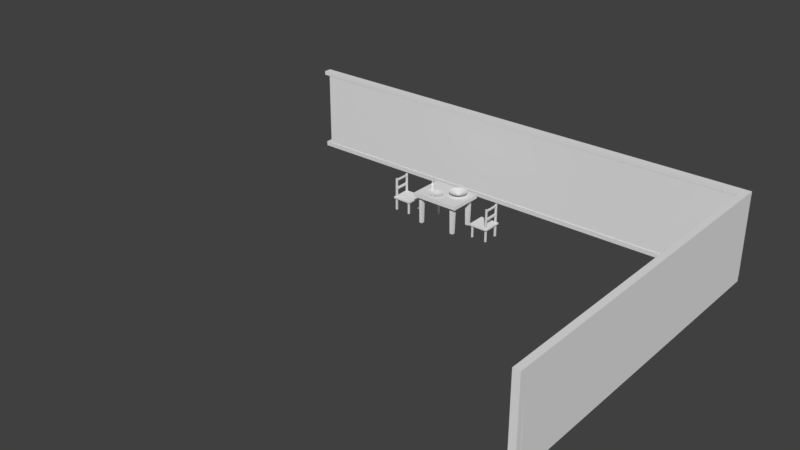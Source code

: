 # Source: kitchenFurnitune.blend  (saved by Blender 2.79.0; exported with 4.5.12 LTS)
import bpy
from mathutils import Matrix  # noqa: F401  (used for matrix-valued properties, if any)

bpy.ops.wm.read_factory_settings(use_empty=True)
scene = bpy.context.scene
scene.name = 'Scene'

# ---- collections
col_collection_1 = bpy.data.collections.new('Collection 1'); scene.collection.children.link(col_collection_1)

# ---- materials (node trees are filled in below, after node groups)
mat_material = bpy.data.materials.new('Material')
mat_material.alpha_threshold = 0.0
mat_material.use_transparent_shadow = False
mat_material.roughness = 0.5
mat_material.line_color = (0.0, 0.0, 0.0, 1.0)

# ---- material node trees

# ---- world
world_world = bpy.data.worlds.new('World'); scene.world = world_world
world_world.color = (0.05088, 0.05088, 0.05088)
world_world.use_sun_shadow = False
world_world.sun_shadow_jitter_overblur = 0.0
world_world.cycles.sampling_method = 'MANUAL'

# ---- meshes
me_cube_003 = bpy.data.meshes.new('Cube.003')
me_cube_003.from_pydata([(-6.805, 6.613, 0.1799), (-6.805, 6.613, 2.624), (-6.805, 6.844, 0.1799), (-6.805, 6.844, 2.624), (8.16, 6.613, 0.1799), (8.16, 6.613, 2.624), (8.16, 6.844, 0.1799), (8.16, 6.844, 2.624), (-7.005, 6.6, 0.1799), (-7.005, 6.844, 0.1799), (-7.005, 6.608, 0.02716), (-7.005, 6.844, 0.02716), (-7.004, 6.851, 2.624), (-7.004, 6.606, 2.624), (-7.004, 6.606, 2.75), (-7.004, 6.851, 2.75), (8.041, 6.613, 0.1799), (8.041, 6.613, 2.624), (8.155, 6.496, 0.1799), (8.155, 6.844, 0.1799), (8.155, 6.496, 0.02716), (8.155, 6.844, 0.02716), (8.161, 6.606, 2.624), (8.161, 6.851, 2.624), (8.161, 6.606, 2.75), (8.161, 6.851, 2.75), (8.16, -3.722, 2.624), (8.16, -3.722, 0.1799), (8.041, -3.722, 0.1799), (8.041, -3.722, 2.624), (7.959, 6.844, 0.1799), (6.189, 6.844, 0.1799), (4.539, 6.844, 0.1799), (2.89, 6.844, 0.1799), (1.24, 6.844, 0.1799), (-0.4093, 6.844, 0.1799), (-2.059, 6.844, 0.1799), (-3.709, 6.844, 0.1799), (7.839, 6.613, 2.624), (6.189, 6.613, 2.624), (4.539, 6.613, 2.624), (2.89, 6.613, 2.624), (1.24, 6.613, 2.624), (-0.4093, 6.613, 2.624), (-2.059, 6.613, 2.624), (-3.709, 6.613, 2.624), (7.948, 6.844, 0.1799), (6.257, 6.844, 0.1799), (4.565, 6.844, 0.1799), (2.874, 6.844, 0.1799), (1.183, 6.844, 0.1799), (-0.5082, 6.844, 0.1799), (-2.199, 6.844, 0.1799), (-3.891, 6.844, 0.1799), (7.948, 6.844, 0.02716), (6.257, 6.844, 0.02716), (4.565, 6.844, 0.02716), (2.874, 6.844, 0.02716), (1.183, 6.844, 0.02716), (-0.5082, 6.844, 0.02716), (-2.199, 6.844, 0.02716), (-3.891, 6.844, 0.02716), (7.951, 6.606, 2.624), (6.234, 6.606, 2.624), (4.517, 6.606, 2.624), (2.801, 6.606, 2.624), (1.084, 6.606, 2.624), (-0.6321, 6.606, 2.624), (-2.349, 6.606, 2.624), (-4.065, 6.606, 2.624), (7.951, 6.606, 2.75), (6.234, 6.606, 2.75), (4.517, 6.606, 2.75), (2.801, 6.606, 2.75), (1.084, 6.606, 2.75), (-0.6321, 6.606, 2.75), (-2.349, 6.606, 2.75), (-4.065, 6.606, 2.75), (-3.709, 6.844, 2.624), (-2.059, 6.844, 2.624), (-0.4093, 6.844, 2.624), (1.24, 6.844, 2.624), (2.89, 6.844, 2.624), (4.539, 6.844, 2.624), (6.189, 6.844, 2.624), (7.959, 6.844, 2.624), (-3.709, 6.613, 0.1799), (-2.059, 6.613, 0.1799), (-0.4093, 6.613, 0.1799), (1.24, 6.613, 0.1799), (2.89, 6.613, 0.1799), (4.539, 6.613, 0.1799), (6.189, 6.613, 0.1799), (7.839, 6.613, 0.1799), (-3.891, 6.6, 0.1799), (-2.199, 6.6, 0.1799), (-0.5082, 6.6, 0.1799), (1.183, 6.6, 0.1799), (2.874, 6.6, 0.1799), (4.565, 6.6, 0.1799), (6.257, 6.6, 0.1799), (7.948, 6.6, 0.1799), (-3.891, 6.608, 0.02716), (-2.199, 6.608, 0.02716), (-0.5082, 6.608, 0.02716), (1.183, 6.608, 0.02716), (2.874, 6.608, 0.02716), (4.565, 6.608, 0.02716), (6.257, 6.608, 0.02716), (7.948, 6.608, 0.02716), (-4.065, 6.851, 2.624), (-2.349, 6.851, 2.624), (-0.6321, 6.851, 2.624), (1.084, 6.851, 2.624), (2.801, 6.851, 2.624), (4.517, 6.851, 2.624), (6.234, 6.851, 2.624), (7.951, 6.851, 2.624), (-4.065, 6.851, 2.75), (-2.349, 6.851, 2.75), (-0.6321, 6.851, 2.75), (1.084, 6.851, 2.75), (2.801, 6.851, 2.75), (4.517, 6.851, 2.75), (6.234, 6.851, 2.75), (7.951, 6.851, 2.75), (7.948, -3.726, 0.1799), (8.155, -3.726, 0.1799), (7.948, -3.726, 0.02716), (8.155, -3.726, 0.02716), (8.161, -3.717, 2.624), (8.161, -3.717, 2.75), (7.951, -3.717, 2.624), (7.951, -3.717, 2.75), (8.161, -3.9, 2.624), (8.161, -3.9, 2.75), (7.951, -3.9, 2.624), (7.951, -3.9, 2.75), (7.948, -3.898, 0.1799), (8.155, -3.898, 0.1799), (7.948, -3.898, 0.02716), (8.155, -3.898, 0.02716)], [], [(0, 1, 3, 2), (6, 7, 5, 4), (86, 45, 1, 0), (0, 2, 9, 8), (86, 0, 8, 94), (94, 8, 10, 102), (8, 9, 11, 10), (78, 3, 12, 110), (3, 1, 13, 12), (110, 12, 15, 118), (118, 15, 14, 77), (12, 13, 14, 15), (22, 24, 131, 130), (54, 21, 20, 109), (46, 19, 21, 54), (30, 6, 19, 46), (38, 17, 22, 62), (16, 4, 27, 28), (27, 26, 29, 28), (17, 16, 28, 29), (4, 5, 26, 27), (5, 17, 29, 26), (2, 3, 78, 37), (37, 78, 79, 36), (36, 79, 80, 35), (35, 80, 81, 34), (34, 81, 82, 33), (33, 82, 83, 32), (32, 83, 84, 31), (31, 84, 85, 30), (1, 45, 69, 13), (45, 44, 68, 69), (44, 43, 67, 68), (43, 42, 66, 67), (42, 41, 65, 66), (41, 40, 64, 65), (40, 39, 63, 64), (39, 38, 62, 63), (2, 37, 53, 9), (37, 36, 52, 53), (36, 35, 51, 52), (35, 34, 50, 51), (34, 33, 49, 50), (33, 32, 48, 49), (32, 31, 47, 48), (31, 30, 46, 47), (9, 53, 61, 11), (53, 52, 60, 61), (52, 51, 59, 60), (51, 50, 58, 59), (50, 49, 57, 58), (49, 48, 56, 57), (48, 47, 55, 56), (47, 46, 54, 55), (11, 61, 102, 10), (61, 60, 103, 102), (60, 59, 104, 103), (59, 58, 105, 104), (58, 57, 106, 105), (57, 56, 107, 106), (56, 55, 108, 107), (55, 54, 109, 108), (13, 69, 77, 14), (69, 68, 76, 77), (68, 67, 75, 76), (67, 66, 74, 75), (66, 65, 73, 74), (65, 64, 72, 73), (64, 63, 71, 72), (63, 62, 70, 71), (25, 125, 70, 24), (125, 124, 71, 70), (124, 123, 72, 71), (123, 122, 73, 72), (122, 121, 74, 73), (121, 120, 75, 74), (120, 119, 76, 75), (119, 118, 77, 76), (23, 117, 125, 25), (117, 116, 124, 125), (116, 115, 123, 124), (115, 114, 122, 123), (114, 113, 121, 122), (113, 112, 120, 121), (112, 111, 119, 120), (111, 110, 118, 119), (7, 85, 117, 23), (85, 84, 116, 117), (84, 83, 115, 116), (83, 82, 114, 115), (82, 81, 113, 114), (81, 80, 112, 113), (80, 79, 111, 112), (79, 78, 110, 111), (20, 18, 127, 129), (101, 100, 108, 109), (100, 99, 107, 108), (99, 98, 106, 107), (98, 97, 105, 106), (97, 96, 104, 105), (96, 95, 103, 104), (95, 94, 102, 103), (16, 93, 101, 18), (93, 92, 100, 101), (92, 91, 99, 100), (91, 90, 98, 99), (90, 89, 97, 98), (89, 88, 96, 97), (88, 87, 95, 96), (87, 86, 94, 95), (16, 17, 38, 93), (93, 38, 39, 92), (92, 39, 40, 91), (91, 40, 41, 90), (90, 41, 42, 89), (89, 42, 43, 88), (88, 43, 44, 87), (87, 44, 45, 86), (133, 132, 136, 137), (128, 129, 141, 140), (70, 62, 132, 133), (18, 101, 126, 127), (24, 70, 133, 131), (101, 109, 128, 126), (62, 22, 130, 132), (109, 20, 129, 128), (136, 134, 135, 137), (139, 134, 136, 138), (130, 131, 135, 134), (131, 133, 137, 135), (139, 138, 140, 141), (127, 130, 134, 139), (126, 128, 140, 138), (129, 127, 139, 141), (138, 136, 132, 126), (126, 132, 130, 127), (25, 24, 5, 23), (30, 85, 7, 6), (4, 18, 20, 21, 19, 6)])
me_cube_003.use_remesh_preserve_volume = False
me_cube_003.use_remesh_preserve_attributes = False
me_cube_003.use_mirror_vertex_groups = False
me_cube_003.update()
me_circle_001 = bpy.data.meshes.new('Circle.001')
me_circle_001.from_pydata([(0.2153, 4.668, 1.025), (0.2055, 4.667, 1.025), (0.1961, 4.664, 1.025), (0.1874, 4.659, 1.025), (0.1798, 4.653, 1.025), (0.1736, 4.645, 1.025), (0.1689, 4.637, 1.025), (0.1661, 4.627, 1.025), (0.1651, 4.617, 1.025), (0.1661, 4.608, 1.025), (0.1689, 4.598, 1.025), (0.1736, 4.59, 1.025), (0.1798, 4.582, 1.025), (0.1874, 4.576, 1.025), (0.1961, 4.571, 1.025), (0.2055, 4.568, 1.025), (0.2153, 4.567, 1.025), (0.2251, 4.568, 1.025), (0.2345, 4.571, 1.025), (0.2432, 4.576, 1.025), (0.2508, 4.582, 1.025), (0.2571, 4.59, 1.025), (0.2617, 4.598, 1.025), (0.2646, 4.608, 1.025), (0.2656, 4.617, 1.025), (0.2646, 4.627, 1.025), (0.2617, 4.637, 1.025), (0.2571, 4.645, 1.025), (0.2508, 4.653, 1.025), (0.2432, 4.659, 1.025), (0.2345, 4.664, 1.025), (0.2251, 4.667, 1.025), (0.2153, 4.668, 1.034), (0.2055, 4.667, 1.034), (0.1961, 4.664, 1.034), (0.1874, 4.659, 1.034), (0.1798, 4.653, 1.034), (0.1736, 4.645, 1.034), (0.1689, 4.637, 1.034), (0.1661, 4.627, 1.034), (0.1651, 4.617, 1.034), (0.1661, 4.608, 1.034), (0.1689, 4.598, 1.034), (0.1736, 4.59, 1.034), (0.1798, 4.582, 1.034), (0.1874, 4.576, 1.034), (0.1961, 4.571, 1.034), (0.2055, 4.568, 1.034), (0.2153, 4.567, 1.034), (0.2251, 4.568, 1.034), (0.2345, 4.571, 1.034), (0.2432, 4.576, 1.034), (0.2508, 4.582, 1.034), (0.2571, 4.59, 1.034), (0.2617, 4.598, 1.034), (0.2646, 4.608, 1.034), (0.2656, 4.617, 1.034), (0.2646, 4.627, 1.034), (0.2617, 4.637, 1.034), (0.2571, 4.645, 1.034), (0.2508, 4.653, 1.034), (0.2432, 4.659, 1.034), (0.2345, 4.664, 1.034), (0.2251, 4.667, 1.034), (0.2153, 4.895, 1.145), (0.1611, 4.89, 1.145), (0.109, 4.874, 1.145), (0.06098, 4.848, 1.145), (0.01888, 4.814, 1.145), (-0.01568, 4.772, 1.145), (-0.04135, 4.724, 1.145), (-0.05716, 4.672, 1.145), (-0.0625, 4.617, 1.145), (-0.05716, 4.563, 1.145), (-0.04135, 4.511, 1.145), (-0.01568, 4.463, 1.145), (0.01888, 4.421, 1.145), (0.06098, 4.386, 1.145), (0.109, 4.361, 1.145), (0.1611, 4.345, 1.145), (0.2153, 4.34, 1.145), (0.2695, 4.345, 1.145), (0.3216, 4.361, 1.145), (0.3697, 4.386, 1.145), (0.4118, 4.421, 1.145), (0.4463, 4.463, 1.145), (0.472, 4.511, 1.145), (0.4878, 4.563, 1.145), (0.4931, 4.617, 1.145), (0.4878, 4.672, 1.145), (0.472, 4.724, 1.145), (0.4463, 4.772, 1.145), (0.4118, 4.814, 1.145), (0.3697, 4.848, 1.145), (0.3216, 4.874, 1.145), (0.2695, 4.89, 1.145), (0.2153, 4.895, 1.153), (0.1611, 4.89, 1.153), (0.109, 4.874, 1.153), (0.06098, 4.848, 1.153), (0.01888, 4.814, 1.153), (-0.01568, 4.772, 1.153), (-0.04135, 4.724, 1.153), (-0.05716, 4.672, 1.153), (-0.0625, 4.617, 1.153), (-0.05716, 4.563, 1.153), (-0.04135, 4.511, 1.153), (-0.01568, 4.463, 1.153), (0.01888, 4.421, 1.153), (0.06098, 4.386, 1.153), (0.109, 4.361, 1.153), (0.1611, 4.345, 1.153), (0.2153, 4.34, 1.153), (0.2695, 4.345, 1.153), (0.3216, 4.361, 1.153), (0.3697, 4.386, 1.153), (0.4118, 4.421, 1.153), (0.4463, 4.463, 1.153), (0.472, 4.511, 1.153), (0.4878, 4.563, 1.153), (0.4931, 4.617, 1.153), (0.4878, 4.672, 1.153), (0.472, 4.724, 1.153), (0.4463, 4.772, 1.153), (0.4118, 4.814, 1.153), (0.3697, 4.848, 1.153), (0.3216, 4.874, 1.153), (0.2695, 4.89, 1.153), (0.2153, 4.666, 1.05), (0.2058, 4.665, 1.05), (0.1967, 4.662, 1.05), (0.1883, 4.658, 1.05), (0.1809, 4.652, 1.05), (0.1748, 4.645, 1.05), (0.1703, 4.636, 1.05), (0.1676, 4.627, 1.05), (0.1666, 4.617, 1.05), (0.1676, 4.608, 1.05), (0.1703, 4.599, 1.05), (0.1748, 4.59, 1.05), (0.1809, 4.583, 1.05), (0.1883, 4.577, 1.05), (0.1967, 4.572, 1.05), (0.2058, 4.57, 1.05), (0.2153, 4.569, 1.05), (0.2248, 4.57, 1.05), (0.234, 4.572, 1.05), (0.2424, 4.577, 1.05), (0.2498, 4.583, 1.05), (0.2558, 4.59, 1.05), (0.2603, 4.599, 1.05), (0.2631, 4.608, 1.05), (0.264, 4.617, 1.05), (0.2631, 4.627, 1.05), (0.2603, 4.636, 1.05), (0.2558, 4.645, 1.05), (0.2498, 4.652, 1.05), (0.2424, 4.658, 1.05), (0.234, 4.662, 1.05), (0.2248, 4.665, 1.05), (0.2153, 4.666, 1.039), (0.2058, 4.665, 1.039), (0.1967, 4.662, 1.039), (0.1883, 4.658, 1.039), (0.1809, 4.652, 1.039), (0.1748, 4.645, 1.039), (0.1703, 4.636, 1.039), (0.1676, 4.627, 1.039), (0.1666, 4.617, 1.039), (0.1676, 4.608, 1.039), (0.1703, 4.599, 1.039), (0.1748, 4.59, 1.039), (0.1809, 4.583, 1.039), (0.1883, 4.577, 1.039), (0.1967, 4.572, 1.039), (0.2058, 4.57, 1.039), (0.2153, 4.569, 1.039), (0.2248, 4.57, 1.039), (0.234, 4.572, 1.039), (0.2424, 4.577, 1.039), (0.2498, 4.583, 1.039), (0.2558, 4.59, 1.039), (0.2603, 4.599, 1.039), (0.2631, 4.608, 1.039), (0.264, 4.617, 1.039), (0.2631, 4.627, 1.039), (0.2603, 4.636, 1.039), (0.2558, 4.645, 1.039), (0.2498, 4.652, 1.039), (0.2424, 4.658, 1.039), (0.234, 4.662, 1.039), (0.2248, 4.665, 1.039), (0.2153, 4.628, 1.039), (0.2132, 4.628, 1.039), (0.2111, 4.628, 1.039), (0.2092, 4.627, 1.039), (0.2076, 4.625, 1.039), (0.2062, 4.624, 1.039), (0.2052, 4.622, 1.039), (0.2045, 4.62, 1.039), (0.2043, 4.617, 1.039), (0.2045, 4.615, 1.039), (0.2052, 4.613, 1.039), (0.2062, 4.611, 1.039), (0.2076, 4.61, 1.039), (0.2092, 4.608, 1.039), (0.2111, 4.607, 1.039), (0.2132, 4.607, 1.039), (0.2153, 4.606, 1.039), (0.2175, 4.607, 1.039), (0.2195, 4.607, 1.039), (0.2214, 4.608, 1.039), (0.2231, 4.61, 1.039), (0.2245, 4.611, 1.039), (0.2255, 4.613, 1.039), (0.2261, 4.615, 1.039), (0.2263, 4.617, 1.039), (0.2261, 4.62, 1.039), (0.2255, 4.622, 1.039), (0.2245, 4.624, 1.039), (0.2231, 4.625, 1.039), (0.2214, 4.627, 1.039), (0.2195, 4.628, 1.039), (0.2175, 4.628, 1.039), (0.2924, 4.649, 1.05), (0.4298, 4.706, 1.123), (0.3268, 4.664, 1.069), (0.3611, 4.678, 1.087), (0.3955, 4.692, 1.105), (0.4084, 4.746, 1.123), (0.2847, 4.664, 1.05), (0.3775, 4.726, 1.105), (0.3465, 4.705, 1.087), (0.3156, 4.684, 1.069), (0.169, 4.548, 1.05), (0.08633, 4.424, 1.123), (0.1483, 4.517, 1.069), (0.1276, 4.486, 1.087), (0.107, 4.455, 1.105), (0.1265, 4.403, 1.123), (0.1834, 4.54, 1.05), (0.1407, 4.437, 1.105), (0.1549, 4.472, 1.087), (0.1692, 4.506, 1.069), (0.2153, 4.701, 1.05), (0.2153, 4.85, 1.123), (0.2153, 4.738, 1.069), (0.2153, 4.775, 1.087), (0.2153, 4.812, 1.105), (0.17, 4.845, 1.123), (0.199, 4.699, 1.05), (0.1773, 4.809, 1.105), (0.1845, 4.772, 1.087), (0.1918, 4.736, 1.069), (0.3795, 4.782, 1.123), (0.2743, 4.676, 1.05), (0.3532, 4.755, 1.105), (0.3269, 4.729, 1.087), (0.3006, 4.703, 1.069), (0.17, 4.39, 1.123), (0.199, 4.536, 1.05), (0.1773, 4.426, 1.105), (0.1845, 4.463, 1.087), (0.1918, 4.499, 1.069), (0.1265, 4.832, 1.123), (0.1834, 4.695, 1.05), (0.1407, 4.798, 1.105), (0.1549, 4.763, 1.087), (0.1692, 4.729, 1.069), (0.3443, 4.811, 1.123), (0.2617, 4.687, 1.05), (0.3237, 4.78, 1.105), (0.303, 4.749, 1.087), (0.2823, 4.718, 1.069), (0.2153, 4.385, 1.123), (0.2153, 4.534, 1.05), (0.2153, 4.422, 1.105), (0.2153, 4.46, 1.087), (0.2153, 4.497, 1.069), (0.08633, 4.811, 1.123), (0.169, 4.687, 1.05), (0.107, 4.78, 1.105), (0.1276, 4.749, 1.087), (0.1483, 4.718, 1.069), (0.3042, 4.832, 1.123), (0.2473, 4.695, 1.05), (0.2899, 4.798, 1.105), (0.2757, 4.763, 1.087), (0.2615, 4.729, 1.069), (0.2606, 4.39, 1.123), (0.2316, 4.536, 1.05), (0.2534, 4.426, 1.105), (0.2461, 4.463, 1.087), (0.2389, 4.499, 1.069), (0.05115, 4.782, 1.123), (0.1563, 4.676, 1.05), (0.07744, 4.755, 1.105), (0.1037, 4.729, 1.087), (0.13, 4.703, 1.069), (0.2606, 4.845, 1.123), (0.2316, 4.699, 1.05), (0.2534, 4.809, 1.105), (0.2461, 4.772, 1.087), (0.2389, 4.736, 1.069), (0.3042, 4.403, 1.123), (0.2473, 4.54, 1.05), (0.2899, 4.437, 1.105), (0.2757, 4.472, 1.087), (0.2615, 4.506, 1.069), (0.02228, 4.746, 1.123), (0.1459, 4.664, 1.05), (0.05319, 4.726, 1.105), (0.08411, 4.705, 1.087), (0.115, 4.684, 1.069), (0.3443, 4.424, 1.123), (0.2617, 4.548, 1.05), (0.3237, 4.455, 1.105), (0.303, 4.486, 1.087), (0.2823, 4.517, 1.069), (0.0008224, 4.706, 1.123), (0.1382, 4.649, 1.05), (0.03517, 4.692, 1.105), (0.06952, 4.678, 1.087), (0.1039, 4.664, 1.069), (0.3795, 4.453, 1.123), (0.2743, 4.558, 1.05), (0.3532, 4.48, 1.105), (0.3269, 4.506, 1.087), (0.3006, 4.532, 1.069), (-0.01239, 4.663, 1.123), (0.1335, 4.634, 1.05), (0.02408, 4.656, 1.105), (0.06054, 4.648, 1.087), (0.09701, 4.641, 1.069), (0.4084, 4.488, 1.123), (0.2847, 4.571, 1.05), (0.3775, 4.509, 1.105), (0.3465, 4.53, 1.087), (0.3156, 4.55, 1.069), (-0.01685, 4.617, 1.123), (0.1319, 4.617, 1.05), (0.02033, 4.617, 1.105), (0.05751, 4.617, 1.087), (0.09469, 4.617, 1.069), (0.4298, 4.529, 1.123), (0.2924, 4.586, 1.05), (0.3955, 4.543, 1.105), (0.3611, 4.557, 1.087), (0.3268, 4.571, 1.069), (-0.01239, 4.572, 1.123), (0.1335, 4.601, 1.05), (0.02408, 4.579, 1.105), (0.06054, 4.587, 1.087), (0.09701, 4.594, 1.069), (0.443, 4.572, 1.123), (0.2972, 4.601, 1.05), (0.4066, 4.579, 1.105), (0.3701, 4.587, 1.087), (0.3336, 4.594, 1.069), (0.0008224, 4.529, 1.123), (0.1382, 4.586, 1.05), (0.03517, 4.543, 1.105), (0.06952, 4.557, 1.087), (0.1039, 4.571, 1.069), (0.4475, 4.617, 1.123), (0.2988, 4.617, 1.05), (0.4103, 4.617, 1.105), (0.3731, 4.617, 1.087), (0.336, 4.617, 1.069), (0.02228, 4.488, 1.123), (0.1459, 4.571, 1.05), (0.05319, 4.509, 1.105), (0.08411, 4.53, 1.087), (0.115, 4.55, 1.069), (0.443, 4.663, 1.123), (0.2972, 4.634, 1.05), (0.4066, 4.656, 1.105), (0.3701, 4.648, 1.087), (0.3336, 4.641, 1.069), (0.05115, 4.453, 1.123), (0.1563, 4.558, 1.05), (0.07744, 4.48, 1.105), (0.1037, 4.506, 1.087), (0.13, 4.532, 1.069), (0.2958, 4.423, 1.123), (0.2539, 4.524, 1.073), (0.2853, 4.448, 1.11), (0.2749, 4.474, 1.098), (0.2644, 4.499, 1.086), (0.2564, 4.824, 1.123), (0.235, 4.716, 1.073), (0.251, 4.797, 1.11), (0.2457, 4.77, 1.098), (0.2403, 4.743, 1.086), (0.144, 4.689, 1.073), (0.0666, 4.766, 1.123), (0.1247, 4.708, 1.086), (0.1053, 4.727, 1.098), (0.08595, 4.747, 1.11), (0.2564, 4.411, 1.123), (0.235, 4.519, 1.073), (0.251, 4.438, 1.11), (0.2457, 4.465, 1.098), (0.2403, 4.492, 1.086), (0.2958, 4.812, 1.123), (0.2539, 4.711, 1.073), (0.2853, 4.787, 1.11), (0.2749, 4.761, 1.098), (0.2644, 4.736, 1.086), (0.1593, 4.701, 1.073), (0.09847, 4.792, 1.123), (0.1441, 4.724, 1.086), (0.1289, 4.747, 1.098), (0.1137, 4.77, 1.11), (0.2153, 4.407, 1.123), (0.2153, 4.517, 1.073), (0.2153, 4.435, 1.11), (0.2153, 4.462, 1.098), (0.2153, 4.489, 1.086), (0.3322, 4.792, 1.123), (0.2713, 4.701, 1.073), (0.317, 4.77, 1.11), (0.3018, 4.747, 1.098), (0.2865, 4.724, 1.086), (0.1767, 4.711, 1.073), (0.1348, 4.812, 1.123), (0.1663, 4.736, 1.086), (0.1558, 4.761, 1.098), (0.1453, 4.787, 1.11), (0.1743, 4.411, 1.123), (0.1957, 4.519, 1.073), (0.1796, 4.438, 1.11), (0.185, 4.465, 1.098), (0.1903, 4.492, 1.086), (0.3641, 4.766, 1.123), (0.2866, 4.689, 1.073), (0.3447, 4.747, 1.11), (0.3253, 4.727, 1.098), (0.306, 4.708, 1.086), (0.1743, 4.824, 1.123), (0.1957, 4.716, 1.073), (0.1796, 4.797, 1.11), (0.185, 4.77, 1.098), (0.1903, 4.743, 1.086), (0.2153, 4.828, 1.123), (0.2153, 4.718, 1.073), (0.2153, 4.8, 1.11), (0.2153, 4.773, 1.098), (0.2153, 4.746, 1.086), (0.1348, 4.423, 1.123), (0.1767, 4.524, 1.073), (0.1453, 4.448, 1.11), (0.1558, 4.474, 1.098), (0.1663, 4.499, 1.086), (0.2992, 4.673, 1.073), (0.3902, 4.734, 1.123), (0.3219, 4.689, 1.086), (0.3447, 4.704, 1.098), (0.3674, 4.719, 1.11), (0.1593, 4.534, 1.073), (0.09847, 4.443, 1.123), (0.1441, 4.511, 1.086), (0.1289, 4.488, 1.098), (0.1137, 4.465, 1.11), (0.4096, 4.698, 1.123), (0.3085, 4.656, 1.073), (0.3844, 4.687, 1.11), (0.3591, 4.677, 1.098), (0.3338, 4.667, 1.086), (0.144, 4.546, 1.073), (0.0666, 4.469, 1.123), (0.1247, 4.527, 1.086), (0.1053, 4.507, 1.098), (0.08595, 4.488, 1.11), (0.3142, 4.637, 1.073), (0.4216, 4.659, 1.123), (0.3411, 4.642, 1.086), (0.3679, 4.648, 1.098), (0.3948, 4.653, 1.11), (0.04044, 4.501, 1.123), (0.1315, 4.561, 1.073), (0.0632, 4.516, 1.11), (0.08596, 4.531, 1.098), (0.1087, 4.546, 1.086), (0.3161, 4.617, 1.073), (0.4257, 4.617, 1.123), (0.3435, 4.617, 1.086), (0.3709, 4.617, 1.098), (0.3983, 4.617, 1.11), (0.1222, 4.579, 1.073), (0.021, 4.537, 1.123), (0.09688, 4.568, 1.086), (0.07159, 4.558, 1.098), (0.0463, 4.547, 1.11), (0.4216, 4.576, 1.123), (0.3142, 4.598, 1.073), (0.3948, 4.582, 1.11), (0.3679, 4.587, 1.098), (0.3411, 4.592, 1.086), (0.1164, 4.598, 1.073), (0.009033, 4.576, 1.123), (0.08958, 4.592, 1.086), (0.06273, 4.587, 1.098), (0.03588, 4.582, 1.11), (0.3085, 4.579, 1.073), (0.4096, 4.537, 1.123), (0.3338, 4.568, 1.086), (0.3591, 4.558, 1.098), (0.3844, 4.547, 1.11), (0.004992, 4.617, 1.123), (0.1145, 4.617, 1.073), (0.03237, 4.617, 1.11), (0.05974, 4.617, 1.098), (0.08712, 4.617, 1.086), (0.2992, 4.561, 1.073), (0.3902, 4.501, 1.123), (0.3219, 4.546, 1.086), (0.3447, 4.531, 1.098), (0.3674, 4.516, 1.11), (0.1164, 4.637, 1.073), (0.009033, 4.659, 1.123), (0.08958, 4.642, 1.086), (0.06273, 4.648, 1.098), (0.03588, 4.653, 1.11), (0.3641, 4.469, 1.123), (0.2866, 4.546, 1.073), (0.3447, 4.488, 1.11), (0.3253, 4.507, 1.098), (0.306, 4.527, 1.086), (0.2713, 4.534, 1.073), (0.3322, 4.443, 1.123), (0.2865, 4.511, 1.086), (0.3018, 4.488, 1.098), (0.317, 4.465, 1.11), (0.1222, 4.656, 1.073), (0.021, 4.698, 1.123), (0.09688, 4.667, 1.086), (0.07159, 4.677, 1.098), (0.0463, 4.687, 1.11), (0.04044, 4.734, 1.123), (0.1315, 4.673, 1.073), (0.0632, 4.719, 1.11), (0.08596, 4.704, 1.098), (0.1087, 4.689, 1.086)], [], [(31, 0, 32, 63), (18, 19, 51, 50), (5, 6, 38, 37), (19, 20, 52, 51), (6, 7, 39, 38), (20, 21, 53, 52), (7, 8, 40, 39), (21, 22, 54, 53), (8, 9, 41, 40), (22, 23, 55, 54), (9, 10, 42, 41), (23, 24, 56, 55), (10, 11, 43, 42), (24, 25, 57, 56), (11, 12, 44, 43), (25, 26, 58, 57), (12, 13, 45, 44), (26, 27, 59, 58), (13, 14, 46, 45), (0, 1, 33, 32), (27, 28, 60, 59), (14, 15, 47, 46), (1, 2, 34, 33), (28, 29, 61, 60), (15, 16, 48, 47), (2, 3, 35, 34), (29, 30, 62, 61), (16, 17, 49, 48), (3, 4, 36, 35), (30, 31, 63, 62), (17, 18, 50, 49), (4, 5, 37, 36), (229, 254, 92, 91), (239, 259, 79, 78), (249, 264, 66, 65), (59, 60, 255, 230), (46, 47, 260, 240), (33, 34, 265, 250), (60, 61, 270, 255), (47, 48, 275, 260), (34, 35, 280, 265), (61, 62, 285, 270), (48, 49, 290, 275), (35, 36, 295, 280), (62, 63, 300, 285), (49, 50, 305, 290), (36, 37, 310, 295), (63, 32, 244, 300), (50, 51, 315, 305), (37, 38, 320, 310), (51, 52, 325, 315), (38, 39, 330, 320), (52, 53, 335, 325), (39, 40, 340, 330), (53, 54, 345, 335), (40, 41, 350, 340), (54, 55, 355, 345), (41, 42, 360, 350), (55, 56, 365, 355), (42, 43, 370, 360), (56, 57, 375, 365), (43, 44, 380, 370), (57, 58, 224, 375), (44, 45, 234, 380), (66, 67, 99, 98), (93, 94, 126, 125), (80, 81, 113, 112), (67, 68, 100, 99), (94, 95, 127, 126), (81, 82, 114, 113), (68, 69, 101, 100), (95, 64, 96, 127), (82, 83, 115, 114), (69, 70, 102, 101), (83, 84, 116, 115), (70, 71, 103, 102), (84, 85, 117, 116), (71, 72, 104, 103), (85, 86, 118, 117), (72, 73, 105, 104), (86, 87, 119, 118), (73, 74, 106, 105), (87, 88, 120, 119), (74, 75, 107, 106), (88, 89, 121, 120), (75, 76, 108, 107), (89, 90, 122, 121), (76, 77, 109, 108), (90, 91, 123, 122), (77, 78, 110, 109), (64, 65, 97, 96), (91, 92, 124, 123), (78, 79, 111, 110), (65, 66, 98, 97), (92, 93, 125, 124), (79, 80, 112, 111), (101, 102, 535, 539), (102, 103, 520, 535), (116, 117, 515, 524), (525, 514, 149, 148), (117, 118, 505, 515), (104, 105, 500, 509), (510, 499, 137, 136), (105, 106, 490, 500), (119, 120, 485, 494), (495, 484, 152, 151), (120, 121, 475, 485), (107, 108, 470, 479), (480, 469, 140, 139), (108, 109, 460, 470), (122, 123, 455, 464), (465, 454, 155, 154), (96, 97, 439, 444), (445, 440, 129, 128), (110, 111, 429, 449), (97, 98, 425, 439), (440, 424, 130, 129), (111, 112, 414, 429), (98, 99, 410, 425), (424, 409, 131, 130), (112, 113, 399, 414), (100, 101, 539, 395), (394, 540, 133, 132), (113, 114, 384, 399), (99, 100, 395, 410), (127, 96, 444, 389), (114, 115, 530, 384), (136, 137, 169, 168), (150, 151, 183, 182), (137, 138, 170, 169), (151, 152, 184, 183), (138, 139, 171, 170), (152, 153, 185, 184), (139, 140, 172, 171), (153, 154, 186, 185), (140, 141, 173, 172), (154, 155, 187, 186), (141, 142, 174, 173), (128, 129, 161, 160), (155, 156, 188, 187), (142, 143, 175, 174), (129, 130, 162, 161), (156, 157, 189, 188), (143, 144, 176, 175), (130, 131, 163, 162), (157, 158, 190, 189), (144, 145, 177, 176), (131, 132, 164, 163), (158, 159, 191, 190), (145, 146, 178, 177), (132, 133, 165, 164), (159, 128, 160, 191), (146, 147, 179, 178), (133, 134, 166, 165), (147, 148, 180, 179), (134, 135, 167, 166), (148, 149, 181, 180), (135, 136, 168, 167), (149, 150, 182, 181), (171, 172, 204, 203), (185, 186, 218, 217), (172, 173, 205, 204), (186, 187, 219, 218), (173, 174, 206, 205), (160, 161, 193, 192), (187, 188, 220, 219), (174, 175, 207, 206), (161, 162, 194, 193), (188, 189, 221, 220), (175, 176, 208, 207), (162, 163, 195, 194), (189, 190, 222, 221), (176, 177, 209, 208), (163, 164, 196, 195), (190, 191, 223, 222), (177, 178, 210, 209), (164, 165, 197, 196), (191, 160, 192, 223), (178, 179, 211, 210), (165, 166, 198, 197), (179, 180, 212, 211), (166, 167, 199, 198), (180, 181, 213, 212), (167, 168, 200, 199), (181, 182, 214, 213), (168, 169, 201, 200), (182, 183, 215, 214), (169, 170, 202, 201), (183, 184, 216, 215), (170, 171, 203, 202), (184, 185, 217, 216), (193, 194, 195, 196, 197, 198, 199, 200, 201, 202, 203, 204, 205, 206, 207, 208, 209, 210, 211, 212, 213, 214, 215, 216, 217, 218, 219, 220, 221, 222, 223, 192), (235, 239, 78, 77), (225, 229, 91, 90), (400, 385, 146, 145), (369, 379, 76, 75), (364, 374, 89, 88), (359, 369, 75, 74), (354, 364, 88, 87), (349, 359, 74, 73), (344, 354, 87, 86), (339, 349, 73, 72), (334, 344, 86, 85), (329, 339, 72, 71), (324, 334, 85, 84), (319, 329, 71, 70), (314, 324, 84, 83), (309, 319, 70, 69), (245, 249, 65, 64), (304, 314, 83, 82), (294, 309, 69, 68), (289, 304, 82, 81), (284, 299, 95, 94), (279, 294, 68, 67), (274, 289, 81, 80), (269, 284, 94, 93), (264, 279, 67, 66), (259, 274, 80, 79), (254, 269, 93, 92), (32, 33, 250, 244), (45, 46, 240, 234), (299, 245, 64, 95), (379, 235, 77, 76), (374, 225, 90, 89), (235, 379, 381, 238), (238, 381, 382, 237), (237, 382, 383, 236), (236, 383, 380, 234), (225, 374, 376, 228), (228, 376, 377, 227), (227, 377, 378, 226), (226, 378, 375, 224), (379, 369, 371, 381), (381, 371, 372, 382), (382, 372, 373, 383), (383, 373, 370, 380), (374, 364, 366, 376), (376, 366, 367, 377), (377, 367, 368, 378), (378, 368, 365, 375), (369, 359, 361, 371), (371, 361, 362, 372), (372, 362, 363, 373), (373, 363, 360, 370), (364, 354, 356, 366), (366, 356, 357, 367), (367, 357, 358, 368), (368, 358, 355, 365), (359, 349, 351, 361), (361, 351, 352, 362), (362, 352, 353, 363), (363, 353, 350, 360), (354, 344, 346, 356), (356, 346, 347, 357), (357, 347, 348, 358), (358, 348, 345, 355), (349, 339, 341, 351), (351, 341, 342, 352), (352, 342, 343, 353), (353, 343, 340, 350), (344, 334, 336, 346), (346, 336, 337, 347), (347, 337, 338, 348), (348, 338, 335, 345), (339, 329, 331, 341), (341, 331, 332, 342), (342, 332, 333, 343), (343, 333, 330, 340), (334, 324, 326, 336), (336, 326, 327, 337), (337, 327, 328, 338), (338, 328, 325, 335), (329, 319, 321, 331), (331, 321, 322, 332), (332, 322, 323, 333), (333, 323, 320, 330), (324, 314, 316, 326), (326, 316, 317, 327), (327, 317, 318, 328), (328, 318, 315, 325), (319, 309, 311, 321), (321, 311, 312, 322), (322, 312, 313, 323), (323, 313, 310, 320), (314, 304, 306, 316), (316, 306, 307, 317), (317, 307, 308, 318), (318, 308, 305, 315), (245, 299, 301, 248), (248, 301, 302, 247), (247, 302, 303, 246), (246, 303, 300, 244), (309, 294, 296, 311), (311, 296, 297, 312), (312, 297, 298, 313), (313, 298, 295, 310), (304, 289, 291, 306), (306, 291, 292, 307), (307, 292, 293, 308), (308, 293, 290, 305), (299, 284, 286, 301), (301, 286, 287, 302), (302, 287, 288, 303), (303, 288, 285, 300), (294, 279, 281, 296), (296, 281, 282, 297), (297, 282, 283, 298), (298, 283, 280, 295), (289, 274, 276, 291), (291, 276, 277, 292), (292, 277, 278, 293), (293, 278, 275, 290), (284, 269, 271, 286), (286, 271, 272, 287), (287, 272, 273, 288), (288, 273, 270, 285), (279, 264, 266, 281), (281, 266, 267, 282), (282, 267, 268, 283), (283, 268, 265, 280), (274, 259, 261, 276), (276, 261, 262, 277), (277, 262, 263, 278), (278, 263, 260, 275), (269, 254, 256, 271), (271, 256, 257, 272), (272, 257, 258, 273), (273, 258, 255, 270), (264, 249, 251, 266), (266, 251, 252, 267), (267, 252, 253, 268), (268, 253, 250, 265), (259, 239, 241, 261), (261, 241, 242, 262), (262, 242, 243, 263), (263, 243, 240, 260), (254, 229, 231, 256), (256, 231, 232, 257), (257, 232, 233, 258), (258, 233, 230, 255), (249, 245, 248, 251), (251, 248, 247, 252), (252, 247, 246, 253), (253, 246, 244, 250), (239, 235, 238, 241), (241, 238, 237, 242), (242, 237, 236, 243), (243, 236, 234, 240), (229, 225, 228, 231), (231, 228, 227, 232), (232, 227, 226, 233), (233, 226, 224, 230), (58, 59, 230, 224), (405, 390, 159, 158), (415, 400, 145, 144), (126, 127, 389, 404), (390, 445, 128, 159), (409, 394, 132, 131), (125, 126, 404, 419), (420, 405, 158, 157), (430, 415, 144, 143), (124, 125, 419, 434), (435, 420, 157, 156), (450, 430, 143, 142), (123, 124, 434, 455), (454, 435, 156, 155), (109, 110, 449, 460), (459, 450, 142, 141), (469, 459, 141, 140), (121, 122, 464, 475), (474, 465, 154, 153), (484, 474, 153, 152), (106, 107, 479, 490), (489, 480, 139, 138), (499, 489, 138, 137), (118, 119, 494, 505), (504, 495, 151, 150), (514, 504, 150, 149), (103, 104, 509, 520), (519, 510, 136, 135), (534, 519, 135, 134), (115, 116, 524, 530), (529, 525, 148, 147), (540, 534, 134, 133), (525, 529, 531, 528), (528, 531, 532, 527), (527, 532, 533, 526), (526, 533, 530, 524), (510, 519, 521, 513), (513, 521, 522, 512), (512, 522, 523, 511), (511, 523, 520, 509), (495, 504, 506, 498), (498, 506, 507, 497), (497, 507, 508, 496), (496, 508, 505, 494), (480, 489, 491, 483), (483, 491, 492, 482), (482, 492, 493, 481), (481, 493, 490, 479), (465, 474, 476, 468), (468, 476, 477, 467), (467, 477, 478, 466), (466, 478, 475, 464), (450, 459, 461, 453), (453, 461, 462, 452), (452, 462, 463, 451), (451, 463, 460, 449), (435, 454, 456, 438), (438, 456, 457, 437), (437, 457, 458, 436), (436, 458, 455, 434), (420, 435, 438, 423), (423, 438, 437, 422), (422, 437, 436, 421), (421, 436, 434, 419), (405, 420, 423, 408), (408, 423, 422, 407), (407, 422, 421, 406), (406, 421, 419, 404), (390, 405, 408, 393), (393, 408, 407, 392), (392, 407, 406, 391), (391, 406, 404, 389), (445, 390, 393, 448), (448, 393, 392, 447), (447, 392, 391, 446), (446, 391, 389, 444), (519, 534, 536, 521), (521, 536, 537, 522), (522, 537, 538, 523), (523, 538, 535, 520), (504, 514, 516, 506), (506, 516, 517, 507), (507, 517, 518, 508), (508, 518, 515, 505), (489, 499, 501, 491), (491, 501, 502, 492), (492, 502, 503, 493), (493, 503, 500, 490), (474, 484, 486, 476), (476, 486, 487, 477), (477, 487, 488, 478), (478, 488, 485, 475), (459, 469, 471, 461), (461, 471, 472, 462), (462, 472, 473, 463), (463, 473, 470, 460), (440, 445, 448, 443), (443, 448, 447, 442), (442, 447, 446, 441), (441, 446, 444, 439), (430, 450, 453, 433), (433, 453, 452, 432), (432, 452, 451, 431), (431, 451, 449, 429), (415, 430, 433, 418), (418, 433, 432, 417), (417, 432, 431, 416), (416, 431, 429, 414), (400, 415, 418, 403), (403, 418, 417, 402), (402, 417, 416, 401), (401, 416, 414, 399), (385, 400, 403, 388), (388, 403, 402, 387), (387, 402, 401, 386), (386, 401, 399, 384), (529, 385, 388, 531), (531, 388, 387, 532), (532, 387, 386, 533), (533, 386, 384, 530), (540, 394, 396, 543), (543, 396, 397, 542), (542, 397, 398, 541), (541, 398, 395, 539), (394, 409, 411, 396), (396, 411, 412, 397), (397, 412, 413, 398), (398, 413, 410, 395), (409, 424, 426, 411), (411, 426, 427, 412), (412, 427, 428, 413), (413, 428, 425, 410), (424, 440, 443, 426), (426, 443, 442, 427), (427, 442, 441, 428), (428, 441, 439, 425), (454, 465, 468, 456), (456, 468, 467, 457), (457, 467, 466, 458), (458, 466, 464, 455), (469, 480, 483, 471), (471, 483, 482, 472), (472, 482, 481, 473), (473, 481, 479, 470), (484, 495, 498, 486), (486, 498, 497, 487), (487, 497, 496, 488), (488, 496, 494, 485), (499, 510, 513, 501), (501, 513, 512, 502), (502, 512, 511, 503), (503, 511, 509, 500), (514, 525, 528, 516), (516, 528, 527, 517), (517, 527, 526, 518), (518, 526, 524, 515), (534, 540, 543, 536), (536, 543, 542, 537), (537, 542, 541, 538), (538, 541, 539, 535), (385, 529, 147, 146)])
me_circle_001.use_remesh_preserve_volume = False
me_circle_001.use_remesh_preserve_attributes = False
me_circle_001.use_mirror_vertex_groups = False
me_circle_001.update()
me_cube_002 = bpy.data.meshes.new('Cube.002')
me_cube_002.from_pydata([(1.556, 4.82, 0.4175), (1.556, 4.82, 0.469), (1.556, 4.209, 0.4175), (1.556, 4.209, 0.469), (0.9455, 4.82, 0.4175), (0.9455, 4.82, 0.469), (0.9455, 4.209, 0.4175), (0.9455, 4.209, 0.469), (1.516, 4.209, 0.4175), (1.516, 4.209, 0.469), (1.516, 4.82, 0.4175), (1.516, 4.82, 0.469), (1.469, 4.209, 0.469), (1.469, 4.82, 0.4175), (1.469, 4.209, 0.4175), (1.469, 4.82, 0.469), (0.9933, 4.209, 0.469), (0.9933, 4.82, 0.4175), (0.9933, 4.209, 0.4175), (0.9933, 4.82, 0.469), (1.037, 4.209, 0.4175), (1.037, 4.82, 0.469), (1.037, 4.209, 0.469), (1.037, 4.82, 0.4175), (1.556, 4.784, 0.4175), (1.556, 4.784, 0.469), (0.9455, 4.784, 0.4175), (0.9455, 4.784, 0.469), (1.516, 4.784, 0.469), (1.516, 4.784, 0.4175), (1.469, 4.784, 0.469), (1.469, 4.784, 0.4175), (0.9933, 4.784, 0.469), (0.9933, 4.784, 0.4175), (1.037, 4.784, 0.4175), (1.037, 4.784, 0.469), (1.556, 4.729, 0.469), (0.9455, 4.729, 0.4175), (1.556, 4.729, 0.4175), (0.9455, 4.729, 0.469), (1.516, 4.729, 0.469), (1.516, 4.729, 0.4175), (1.469, 4.729, 0.469), (1.469, 4.729, 0.4175), (0.9933, 4.729, 0.469), (0.9933, 4.729, 0.4175), (1.037, 4.729, 0.4175), (1.037, 4.729, 0.469), (1.556, 4.254, 0.469), (0.9455, 4.254, 0.4175), (1.556, 4.254, 0.4175), (0.9455, 4.254, 0.469), (1.516, 4.254, 0.469), (1.516, 4.254, 0.4175), (1.469, 4.254, 0.469), (1.469, 4.254, 0.4175), (0.9933, 4.254, 0.469), (0.9933, 4.254, 0.4175), (1.037, 4.254, 0.4175), (1.037, 4.254, 0.469), (1.556, 4.302, 0.4175), (0.9455, 4.302, 0.469), (1.516, 4.302, 0.469), (1.516, 4.302, 0.4175), (1.469, 4.302, 0.469), (1.469, 4.302, 0.4175), (0.9933, 4.302, 0.469), (0.9933, 4.302, 0.4175), (1.037, 4.302, 0.4175), (1.037, 4.302, 0.469), (1.556, 4.302, 0.469), (0.9455, 4.302, 0.4175), (1.516, 4.729, 0.02911), (1.516, 4.784, 0.02911), (1.469, 4.729, 0.02911), (1.469, 4.784, 0.02911), (0.9933, 4.729, 0.02911), (0.9933, 4.784, 0.02911), (1.037, 4.729, 0.02911), (1.037, 4.784, 0.02911), (0.9933, 4.254, 0.02911), (1.037, 4.254, 0.02911), (1.469, 4.254, 0.02911), (1.516, 4.254, 0.02911), (1.516, 4.302, 0.02911), (1.469, 4.302, 0.02911), (0.9933, 4.302, 0.02911), (1.037, 4.302, 0.02911), (1.516, 4.729, 0.7171), (1.516, 4.784, 0.7171), (1.469, 4.729, 0.7171), (1.469, 4.784, 0.7171), (1.516, 4.254, 0.7171), (1.469, 4.254, 0.7171), (1.516, 4.302, 0.7171), (1.469, 4.302, 0.7171), (1.516, 4.729, 0.78), (1.516, 4.784, 0.78), (1.469, 4.729, 0.78), (1.469, 4.784, 0.78), (1.516, 4.254, 0.78), (1.469, 4.254, 0.78), (1.516, 4.302, 0.78), (1.469, 4.302, 0.78), (1.516, 4.729, 1.004), (1.516, 4.784, 1.004), (1.469, 4.729, 1.004), (1.469, 4.784, 1.004), (1.516, 4.254, 1.004), (1.469, 4.254, 1.004), (1.516, 4.302, 1.004), (1.469, 4.302, 1.004), (1.516, 4.729, 1.051), (1.516, 4.784, 1.051), (1.469, 4.729, 1.051), (1.469, 4.784, 1.051), (1.516, 4.254, 1.051), (1.469, 4.254, 1.051), (1.516, 4.302, 1.051), (1.469, 4.302, 1.051), (1.516, 4.729, 1.081), (1.516, 4.784, 1.081), (1.469, 4.729, 1.081), (1.469, 4.784, 1.081), (1.516, 4.254, 1.081), (1.469, 4.254, 1.081), (1.516, 4.302, 1.081), (1.469, 4.302, 1.081), (1.516, 4.729, 1.004), (1.469, 4.729, 1.004), (1.516, 4.302, 1.004), (1.469, 4.302, 1.004), (1.516, 4.729, 1.051), (1.469, 4.729, 1.051), (1.516, 4.302, 1.051), (1.469, 4.302, 1.051)], [], [(50, 48, 3, 2), (18, 16, 7, 6), (26, 27, 5, 4), (10, 11, 1, 0), (33, 26, 4, 17), (28, 25, 1, 11), (30, 28, 11, 15), (24, 29, 10, 0), (13, 15, 11, 10), (2, 3, 9, 8), (23, 21, 15, 13), (35, 30, 15, 21), (29, 31, 13, 10), (8, 9, 12, 14), (27, 32, 19, 5), (4, 5, 19, 17), (34, 33, 17, 23), (20, 22, 16, 18), (14, 12, 22, 20), (31, 34, 23, 13), (32, 35, 21, 19), (17, 19, 21, 23), (44, 47, 35, 32), (43, 46, 34, 31), (65, 63, 84, 85), (39, 44, 32, 27), (46, 45, 76, 78), (47, 42, 30, 35), (38, 41, 29, 24), (42, 40, 88, 90), (40, 36, 25, 28), (45, 37, 26, 33), (37, 39, 27, 26), (0, 1, 25, 24), (71, 61, 39, 37), (67, 71, 37, 45), (62, 70, 36, 40), (64, 62, 40, 42), (60, 63, 41, 38), (69, 64, 42, 47), (63, 65, 43, 41), (61, 66, 44, 39), (68, 67, 45, 46), (65, 68, 46, 43), (66, 69, 47, 44), (24, 25, 36, 38), (16, 22, 59, 56), (14, 20, 58, 55), (20, 18, 57, 58), (7, 16, 56, 51), (8, 14, 55, 53), (22, 12, 54, 59), (2, 8, 53, 50), (12, 9, 52, 54), (9, 3, 48, 52), (18, 6, 49, 57), (6, 7, 51, 49), (60, 70, 48, 50), (38, 36, 70, 60), (56, 59, 69, 66), (55, 58, 68, 65), (43, 31, 75, 74), (51, 56, 66, 61), (33, 34, 79, 77), (59, 54, 64, 69), (50, 53, 63, 60), (30, 42, 90, 91), (52, 48, 70, 62), (57, 49, 71, 67), (49, 51, 61, 71), (78, 76, 77, 79), (72, 74, 75, 73), (81, 80, 86, 87), (83, 82, 85, 84), (63, 53, 83, 84), (31, 29, 73, 75), (45, 33, 77, 76), (34, 46, 78, 79), (58, 57, 80, 81), (55, 65, 85, 82), (53, 55, 82, 83), (57, 67, 86, 80), (29, 41, 72, 73), (41, 43, 74, 72), (67, 68, 87, 86), (68, 58, 81, 87), (93, 92, 100, 101), (95, 93, 101, 103), (62, 64, 95, 94), (40, 28, 89, 88), (54, 52, 92, 93), (64, 54, 93, 95), (52, 62, 94, 92), (28, 30, 91, 89), (98, 96, 104, 106), (100, 102, 110, 108), (89, 91, 99, 97), (88, 89, 97, 96), (98, 103, 102, 96), (92, 94, 102, 100), (90, 95, 103, 98), (91, 90, 98, 99), (104, 112, 132, 128), (104, 105, 113, 112), (99, 98, 106, 107), (103, 101, 109, 111), (101, 100, 108, 109), (97, 99, 107, 105), (96, 97, 105, 104), (102, 103, 111, 110), (117, 116, 124, 125), (119, 117, 125, 127), (108, 110, 118, 116), (118, 110, 130, 134), (107, 106, 114, 115), (111, 109, 117, 119), (109, 108, 116, 117), (105, 107, 115, 113), (122, 120, 121, 123), (125, 124, 126, 127), (113, 115, 123, 121), (112, 113, 121, 120), (118, 119, 127, 126), (116, 118, 126, 124), (114, 112, 120, 122), (115, 114, 122, 123), (133, 135, 134, 132), (129, 131, 135, 133), (106, 104, 128, 129), (119, 118, 134, 135), (112, 114, 133, 132), (111, 119, 135, 131), (114, 106, 129, 133), (110, 111, 131, 130), (132, 134, 130, 128), (128, 130, 131, 129), (96, 102, 94, 88), (88, 94, 95, 90)])
me_cube_002.use_remesh_preserve_volume = False
me_cube_002.use_remesh_preserve_attributes = False
me_cube_002.use_mirror_vertex_groups = False
me_cube_002.update()
me_cylinder_001 = bpy.data.meshes.new('Cylinder.001')
me_cylinder_001.from_pydata([(-0.3013, 4.331, 1.025), (-0.3013, 4.331, 1.037), (-0.2709, 4.325, 1.025), (-0.2709, 4.325, 1.037), (-0.2452, 4.307, 1.025), (-0.2452, 4.307, 1.037), (-0.228, 4.282, 1.025), (-0.228, 4.282, 1.037), (-0.2219, 4.251, 1.025), (-0.2219, 4.251, 1.037), (-0.228, 4.221, 1.025), (-0.228, 4.221, 1.037), (-0.2452, 4.195, 1.025), (-0.2452, 4.195, 1.037), (-0.2709, 4.178, 1.025), (-0.2709, 4.178, 1.037), (-0.3013, 4.172, 1.025), (-0.3013, 4.172, 1.037), (-0.3316, 4.178, 1.025), (-0.3316, 4.178, 1.037), (-0.3574, 4.195, 1.025), (-0.3574, 4.195, 1.037), (-0.3746, 4.221, 1.025), (-0.3746, 4.221, 1.037), (-0.3806, 4.251, 1.025), (-0.3806, 4.251, 1.037), (-0.3746, 4.282, 1.025), (-0.3746, 4.282, 1.037), (-0.3574, 4.307, 1.025), (-0.3574, 4.307, 1.037), (-0.3316, 4.325, 1.025), (-0.3316, 4.325, 1.037), (-0.3013, 4.331, 1.025), (-0.2709, 4.325, 1.025), (-0.2709, 4.325, 1.037), (-0.3013, 4.331, 1.037), (-0.2452, 4.307, 1.025), (-0.2452, 4.307, 1.037), (-0.228, 4.282, 1.025), (-0.228, 4.282, 1.037), (-0.2219, 4.251, 1.025), (-0.2219, 4.251, 1.037), (-0.228, 4.221, 1.025), (-0.228, 4.221, 1.037), (-0.2452, 4.195, 1.025), (-0.2452, 4.195, 1.037), (-0.2709, 4.178, 1.025), (-0.2709, 4.178, 1.037), (-0.3013, 4.172, 1.025), (-0.3013, 4.172, 1.037), (-0.3316, 4.178, 1.025), (-0.3316, 4.178, 1.037), (-0.3574, 4.195, 1.025), (-0.3574, 4.195, 1.037), (-0.3746, 4.221, 1.025), (-0.3746, 4.221, 1.037), (-0.3806, 4.251, 1.025), (-0.3806, 4.251, 1.037), (-0.3746, 4.282, 1.025), (-0.3746, 4.282, 1.037), (-0.3574, 4.307, 1.025), (-0.3574, 4.307, 1.037), (-0.3316, 4.325, 1.025), (-0.3316, 4.325, 1.037), (-0.2187, 4.451, 1.061), (-0.3013, 4.467, 1.061), (-0.1486, 4.404, 1.061), (-0.1018, 4.334, 1.061), (-0.08539, 4.251, 1.061), (-0.1018, 4.169, 1.061), (-0.1486, 4.099, 1.061), (-0.2187, 4.052, 1.061), (-0.3013, 4.035, 1.061), (-0.3839, 4.052, 1.061), (-0.4539, 4.099, 1.061), (-0.5007, 4.169, 1.061), (-0.5171, 4.251, 1.061), (-0.5007, 4.334, 1.061), (-0.4539, 4.404, 1.061), (-0.3839, 4.451, 1.061), (-0.2187, 4.451, 1.073), (-0.3013, 4.467, 1.073), (-0.1486, 4.404, 1.073), (-0.1018, 4.334, 1.073), (-0.08539, 4.251, 1.073), (-0.1018, 4.169, 1.073), (-0.1486, 4.099, 1.073), (-0.2187, 4.052, 1.073), (-0.3013, 4.035, 1.073), (-0.3839, 4.052, 1.073), (-0.4539, 4.099, 1.073), (-0.5007, 4.169, 1.073), (-0.5171, 4.251, 1.073), (-0.5007, 4.334, 1.073), (-0.4539, 4.404, 1.073), (-0.3839, 4.451, 1.073), (-0.2837, 4.294, 1.032), (-0.3013, 4.297, 1.032), (-0.2688, 4.284, 1.032), (-0.2589, 4.269, 1.032), (-0.2554, 4.251, 1.032), (-0.2589, 4.234, 1.032), (-0.2688, 4.219, 1.032), (-0.2837, 4.209, 1.032), (-0.3013, 4.205, 1.032), (-0.3188, 4.209, 1.032), (-0.3337, 4.219, 1.032), (-0.3436, 4.234, 1.032), (-0.3471, 4.251, 1.032), (-0.3436, 4.269, 1.032), (-0.3337, 4.284, 1.032), (-0.3188, 4.294, 1.032), (-0.2989, 4.257, 1.027), (-0.3013, 4.257, 1.027), (-0.2969, 4.256, 1.027), (-0.2956, 4.254, 1.027), (-0.2951, 4.251, 1.027), (-0.2956, 4.249, 1.027), (-0.2969, 4.247, 1.027), (-0.2989, 4.246, 1.027), (-0.3013, 4.245, 1.027), (-0.3036, 4.246, 1.027), (-0.3056, 4.247, 1.027), (-0.3069, 4.249, 1.027), (-0.3074, 4.251, 1.027), (-0.3069, 4.254, 1.027), (-0.3056, 4.256, 1.027), (-0.3036, 4.257, 1.027)], [], [(0, 2, 3, 1), (2, 4, 5, 3), (4, 6, 7, 5), (6, 8, 9, 7), (8, 10, 11, 9), (10, 12, 13, 11), (12, 14, 15, 13), (14, 16, 17, 15), (16, 18, 19, 17), (18, 20, 21, 19), (20, 22, 23, 21), (22, 24, 25, 23), (24, 26, 27, 25), (26, 28, 29, 27), (112, 113, 127, 126, 125, 124, 123, 122, 121, 120, 119, 118, 117, 116, 115, 114), (28, 30, 31, 29), (30, 0, 1, 31), (0, 30, 28, 26, 24, 22, 20, 18, 16, 14, 12, 10, 8, 6, 4, 2), (32, 35, 34, 33), (33, 34, 37, 36), (36, 37, 39, 38), (38, 39, 41, 40), (40, 41, 43, 42), (42, 43, 45, 44), (44, 45, 47, 46), (46, 47, 49, 48), (48, 49, 51, 50), (50, 51, 53, 52), (52, 53, 55, 54), (54, 55, 57, 56), (56, 57, 59, 58), (58, 59, 61, 60), (53, 51, 73, 74), (60, 61, 63, 62), (62, 63, 35, 32), (32, 33, 36, 38, 40, 42, 44, 46, 48, 50, 52, 54, 56, 58, 60, 62), (76, 75, 91, 92), (63, 61, 78, 79), (39, 37, 66, 67), (49, 47, 71, 72), (34, 35, 65, 64), (59, 57, 76, 77), (45, 43, 69, 70), (55, 53, 74, 75), (35, 63, 79, 65), (41, 39, 67, 68), (51, 49, 72, 73), (61, 59, 77, 78), (37, 34, 64, 66), (47, 45, 70, 71), (57, 55, 75, 76), (43, 41, 68, 69), (82, 80, 96, 98), (69, 68, 84, 85), (77, 76, 92, 93), (70, 69, 85, 86), (78, 77, 93, 94), (71, 70, 86, 87), (79, 78, 94, 95), (72, 71, 87, 88), (64, 65, 81, 80), (65, 79, 95, 81), (73, 72, 88, 89), (66, 64, 80, 82), (74, 73, 89, 90), (67, 66, 82, 83), (75, 74, 90, 91), (68, 67, 83, 84), (90, 89, 105, 106), (83, 82, 98, 99), (91, 90, 106, 107), (84, 83, 99, 100), (92, 91, 107, 108), (85, 84, 100, 101), (93, 92, 108, 109), (86, 85, 101, 102), (94, 93, 109, 110), (87, 86, 102, 103), (95, 94, 110, 111), (88, 87, 103, 104), (80, 81, 97, 96), (81, 95, 111, 97), (89, 88, 104, 105), (103, 102, 118, 119), (111, 110, 126, 127), (104, 103, 119, 120), (96, 97, 113, 112), (97, 111, 127, 113), (105, 104, 120, 121), (98, 96, 112, 114), (106, 105, 121, 122), (99, 98, 114, 115), (107, 106, 122, 123), (100, 99, 115, 116), (108, 107, 123, 124), (101, 100, 116, 117), (109, 108, 124, 125), (102, 101, 117, 118), (110, 109, 125, 126)])
me_cylinder_001.use_remesh_preserve_volume = False
me_cylinder_001.use_remesh_preserve_attributes = False
me_cylinder_001.use_mirror_vertex_groups = False
me_cylinder_001.update()
me_circle = bpy.data.meshes.new('Circle')
me_circle.from_pydata([(-0.6271, 4.5, 1.024), (-0.6389, 4.499, 1.024), (-0.6502, 4.496, 1.024), (-0.6607, 4.49, 1.024), (-0.6698, 4.483, 1.024), (-0.6773, 4.473, 1.024), (-0.6829, 4.463, 1.024), (-0.6864, 4.452, 1.024), (-0.6875, 4.44, 1.024), (-0.6864, 4.428, 1.024), (-0.6829, 4.417, 1.024), (-0.6773, 4.406, 1.024), (-0.6698, 4.397, 1.024), (-0.6607, 4.39, 1.024), (-0.6502, 4.384, 1.024), (-0.6389, 4.381, 1.024), (-0.6271, 4.379, 1.024), (-0.6154, 4.381, 1.024), (-0.604, 4.384, 1.024), (-0.5936, 4.39, 1.024), (-0.5845, 4.397, 1.024), (-0.577, 4.406, 1.024), (-0.5714, 4.417, 1.024), (-0.5679, 4.428, 1.024), (-0.5668, 4.44, 1.024), (-0.5679, 4.452, 1.024), (-0.5714, 4.463, 1.024), (-0.577, 4.473, 1.024), (-0.5845, 4.483, 1.024), (-0.5936, 4.49, 1.024), (-0.604, 4.496, 1.024), (-0.6154, 4.499, 1.024), (-0.6389, 4.499, 1.192), (-0.6271, 4.5, 1.192), (-0.6502, 4.496, 1.192), (-0.6607, 4.49, 1.192), (-0.6698, 4.483, 1.192), (-0.6773, 4.473, 1.192), (-0.6829, 4.463, 1.192), (-0.6864, 4.452, 1.192), (-0.6875, 4.44, 1.192), (-0.6864, 4.428, 1.192), (-0.6829, 4.417, 1.192), (-0.6773, 4.406, 1.192), (-0.6698, 4.397, 1.192), (-0.6607, 4.39, 1.192), (-0.6502, 4.384, 1.192), (-0.6389, 4.381, 1.192), (-0.6271, 4.379, 1.192), (-0.6154, 4.381, 1.192), (-0.604, 4.384, 1.192), (-0.5936, 4.39, 1.192), (-0.5845, 4.397, 1.192), (-0.577, 4.406, 1.192), (-0.5714, 4.417, 1.192), (-0.5679, 4.428, 1.192), (-0.5668, 4.44, 1.192), (-0.5679, 4.452, 1.192), (-0.5714, 4.463, 1.192), (-0.577, 4.473, 1.192), (-0.5845, 4.483, 1.192), (-0.5936, 4.49, 1.192), (-0.604, 4.496, 1.192), (-0.6154, 4.499, 1.192), (-0.6317, 4.463, 1.234), (-0.6271, 4.463, 1.234), (-0.6361, 4.461, 1.234), (-0.6401, 4.459, 1.234), (-0.6437, 4.456, 1.234), (-0.6466, 4.453, 1.234), (-0.6487, 4.449, 1.234), (-0.65, 4.444, 1.234), (-0.6505, 4.44, 1.234), (-0.65, 4.435, 1.234), (-0.6487, 4.431, 1.234), (-0.6466, 4.427, 1.234), (-0.6437, 4.423, 1.234), (-0.6401, 4.42, 1.234), (-0.6361, 4.418, 1.234), (-0.6317, 4.417, 1.234), (-0.6271, 4.416, 1.234), (-0.6226, 4.417, 1.234), (-0.6182, 4.418, 1.234), (-0.6142, 4.42, 1.234), (-0.6106, 4.423, 1.234), (-0.6077, 4.427, 1.234), (-0.6056, 4.431, 1.234), (-0.6043, 4.435, 1.234), (-0.6038, 4.44, 1.234), (-0.6043, 4.444, 1.234), (-0.6056, 4.449, 1.234), (-0.6077, 4.453, 1.234), (-0.6106, 4.456, 1.234), (-0.6142, 4.459, 1.234), (-0.6182, 4.461, 1.234), (-0.6226, 4.463, 1.234), (-0.6296, 4.452, 1.272), (-0.6271, 4.452, 1.272), (-0.6319, 4.451, 1.272), (-0.6341, 4.45, 1.272), (-0.636, 4.449, 1.272), (-0.6375, 4.447, 1.272), (-0.6387, 4.445, 1.272), (-0.6394, 4.442, 1.272), (-0.6396, 4.44, 1.272), (-0.6394, 4.437, 1.272), (-0.6387, 4.435, 1.272), (-0.6375, 4.433, 1.272), (-0.636, 4.431, 1.272), (-0.6341, 4.429, 1.272), (-0.6319, 4.428, 1.272), (-0.6296, 4.428, 1.272), (-0.6271, 4.427, 1.272), (-0.6247, 4.428, 1.272), (-0.6224, 4.428, 1.272), (-0.6202, 4.429, 1.272), (-0.6183, 4.431, 1.272), (-0.6168, 4.433, 1.272), (-0.6156, 4.435, 1.272), (-0.6149, 4.437, 1.272), (-0.6147, 4.44, 1.272), (-0.6149, 4.442, 1.272), (-0.6156, 4.445, 1.272), (-0.6168, 4.447, 1.272), (-0.6183, 4.449, 1.272), (-0.6202, 4.45, 1.272), (-0.6224, 4.451, 1.272), (-0.6247, 4.452, 1.272), (-0.6289, 4.449, 1.333), (-0.6271, 4.449, 1.333), (-0.6306, 4.448, 1.333), (-0.6322, 4.447, 1.333), (-0.6336, 4.446, 1.333), (-0.6347, 4.445, 1.333), (-0.6355, 4.443, 1.333), (-0.6361, 4.442, 1.333), (-0.6362, 4.44, 1.333), (-0.6361, 4.438, 1.333), (-0.6355, 4.436, 1.333), (-0.6347, 4.435, 1.333), (-0.6336, 4.433, 1.333), (-0.6322, 4.432, 1.333), (-0.6306, 4.431, 1.333), (-0.6289, 4.431, 1.333), (-0.6271, 4.431, 1.333), (-0.6254, 4.431, 1.333), (-0.6237, 4.431, 1.333), (-0.6221, 4.432, 1.333), (-0.6207, 4.433, 1.333), (-0.6196, 4.435, 1.333), (-0.6188, 4.436, 1.333), (-0.6182, 4.438, 1.333), (-0.6181, 4.44, 1.333), (-0.6182, 4.442, 1.333), (-0.6188, 4.443, 1.333), (-0.6196, 4.445, 1.333), (-0.6207, 4.446, 1.333), (-0.6221, 4.447, 1.333), (-0.6237, 4.448, 1.333), (-0.6254, 4.449, 1.333), (-0.6316, 4.462, 1.335), (-0.6271, 4.463, 1.335), (-0.6359, 4.461, 1.335), (-0.6399, 4.459, 1.335), (-0.6434, 4.456, 1.335), (-0.6463, 4.453, 1.335), (-0.6484, 4.449, 1.335), (-0.6497, 4.444, 1.335), (-0.6501, 4.44, 1.335), (-0.6497, 4.435, 1.335), (-0.6484, 4.431, 1.335), (-0.6463, 4.427, 1.335), (-0.6434, 4.424, 1.335), (-0.6399, 4.421, 1.335), (-0.6359, 4.419, 1.335), (-0.6316, 4.417, 1.335), (-0.6271, 4.417, 1.335), (-0.6227, 4.417, 1.335), (-0.6183, 4.419, 1.335), (-0.6144, 4.421, 1.335), (-0.6109, 4.424, 1.335), (-0.608, 4.427, 1.335), (-0.6059, 4.431, 1.335), (-0.6046, 4.435, 1.335), (-0.6041, 4.44, 1.335), (-0.6046, 4.444, 1.335), (-0.6059, 4.449, 1.335), (-0.608, 4.453, 1.335), (-0.6109, 4.456, 1.335), (-0.6144, 4.459, 1.335), (-0.6183, 4.461, 1.335), (-0.6227, 4.462, 1.335), (-0.6316, 4.462, 1.345), (-0.6271, 4.463, 1.345), (-0.6359, 4.461, 1.345), (-0.6399, 4.459, 1.345), (-0.6434, 4.456, 1.345), (-0.6463, 4.453, 1.345), (-0.6484, 4.449, 1.345), (-0.6497, 4.444, 1.345), (-0.6501, 4.44, 1.345), (-0.6497, 4.435, 1.345), (-0.6484, 4.431, 1.345), (-0.6463, 4.427, 1.345), (-0.6434, 4.424, 1.345), (-0.6399, 4.421, 1.345), (-0.6359, 4.419, 1.345), (-0.6316, 4.417, 1.345), (-0.6271, 4.417, 1.345), (-0.6227, 4.417, 1.345), (-0.6183, 4.419, 1.345), (-0.6144, 4.421, 1.345), (-0.6109, 4.424, 1.345), (-0.608, 4.427, 1.345), (-0.6059, 4.431, 1.345), (-0.6046, 4.435, 1.345), (-0.6041, 4.44, 1.345), (-0.6046, 4.444, 1.345), (-0.6059, 4.449, 1.345), (-0.608, 4.453, 1.345), (-0.6109, 4.456, 1.345), (-0.6144, 4.459, 1.345), (-0.6183, 4.461, 1.345), (-0.6227, 4.462, 1.345), (-0.6293, 4.451, 1.345), (-0.6271, 4.451, 1.345), (-0.6314, 4.45, 1.345), (-0.6333, 4.449, 1.345), (-0.635, 4.448, 1.345), (-0.6364, 4.446, 1.345), (-0.6374, 4.444, 1.345), (-0.6381, 4.442, 1.345), (-0.6383, 4.44, 1.345), (-0.6381, 4.438, 1.345), (-0.6374, 4.436, 1.345), (-0.6364, 4.434, 1.345), (-0.635, 4.432, 1.345), (-0.6333, 4.431, 1.345), (-0.6314, 4.43, 1.345), (-0.6293, 4.429, 1.345), (-0.6271, 4.429, 1.345), (-0.625, 4.429, 1.345), (-0.6229, 4.43, 1.345), (-0.621, 4.431, 1.345), (-0.6193, 4.432, 1.345), (-0.6179, 4.434, 1.345), (-0.6169, 4.436, 1.345), (-0.6162, 4.438, 1.345), (-0.616, 4.44, 1.345), (-0.6162, 4.442, 1.345), (-0.6169, 4.444, 1.345), (-0.6179, 4.446, 1.345), (-0.6193, 4.448, 1.345), (-0.621, 4.449, 1.345), (-0.6229, 4.45, 1.345), (-0.625, 4.451, 1.345), (-0.6293, 4.451, 1.345), (-0.6271, 4.451, 1.345), (-0.6314, 4.45, 1.345), (-0.6333, 4.449, 1.345), (-0.635, 4.448, 1.345), (-0.6364, 4.446, 1.345), (-0.6374, 4.444, 1.345), (-0.6381, 4.442, 1.345), (-0.6383, 4.44, 1.345), (-0.6381, 4.438, 1.345), (-0.6374, 4.436, 1.345), (-0.6364, 4.434, 1.345), (-0.635, 4.432, 1.345), (-0.6333, 4.431, 1.345), (-0.6314, 4.43, 1.345), (-0.6293, 4.429, 1.345), (-0.6271, 4.429, 1.345), (-0.625, 4.429, 1.345), (-0.6229, 4.43, 1.345), (-0.621, 4.431, 1.345), (-0.6193, 4.432, 1.345), (-0.6179, 4.434, 1.345), (-0.6169, 4.436, 1.345), (-0.6162, 4.438, 1.345), (-0.616, 4.44, 1.345), (-0.6162, 4.442, 1.345), (-0.6169, 4.444, 1.345), (-0.6179, 4.446, 1.345), (-0.6193, 4.448, 1.345), (-0.621, 4.449, 1.345), (-0.6229, 4.45, 1.345), (-0.625, 4.451, 1.345), (-0.6284, 4.446, 1.345), (-0.6271, 4.446, 1.345), (-0.6296, 4.446, 1.345), (-0.6307, 4.445, 1.345), (-0.6317, 4.444, 1.345), (-0.6325, 4.443, 1.345), (-0.6331, 4.442, 1.345), (-0.6335, 4.441, 1.345), (-0.6336, 4.44, 1.345), (-0.6335, 4.439, 1.345), (-0.6331, 4.437, 1.345), (-0.6325, 4.436, 1.345), (-0.6317, 4.435, 1.345), (-0.6307, 4.434, 1.345), (-0.6296, 4.434, 1.345), (-0.6284, 4.433, 1.345), (-0.6271, 4.433, 1.345), (-0.6259, 4.433, 1.345), (-0.6247, 4.434, 1.345), (-0.6236, 4.434, 1.345), (-0.6226, 4.435, 1.345), (-0.6218, 4.436, 1.345), (-0.6212, 4.437, 1.345), (-0.6208, 4.439, 1.345), (-0.6207, 4.44, 1.345), (-0.6208, 4.441, 1.345), (-0.6212, 4.442, 1.345), (-0.6218, 4.443, 1.345), (-0.6226, 4.444, 1.345), (-0.6236, 4.445, 1.345), (-0.6247, 4.446, 1.345), (-0.6259, 4.446, 1.345), (-0.6284, 4.446, 1.334), (-0.6271, 4.446, 1.334), (-0.6296, 4.446, 1.334), (-0.6307, 4.445, 1.334), (-0.6317, 4.444, 1.334), (-0.6325, 4.443, 1.334), (-0.6331, 4.442, 1.334), (-0.6335, 4.441, 1.334), (-0.6336, 4.44, 1.334), (-0.6335, 4.439, 1.334), (-0.6331, 4.437, 1.334), (-0.6325, 4.436, 1.334), (-0.6317, 4.435, 1.334), (-0.6307, 4.434, 1.334), (-0.6296, 4.434, 1.334), (-0.6284, 4.433, 1.334), (-0.6271, 4.433, 1.334), (-0.6259, 4.433, 1.334), (-0.6247, 4.434, 1.334), (-0.6236, 4.434, 1.334), (-0.6226, 4.435, 1.334), (-0.6218, 4.436, 1.334), (-0.6212, 4.437, 1.334), (-0.6208, 4.439, 1.334), (-0.6207, 4.44, 1.334), (-0.6208, 4.441, 1.334), (-0.6212, 4.442, 1.334), (-0.6218, 4.443, 1.334), (-0.6226, 4.444, 1.334), (-0.6236, 4.445, 1.334), (-0.6247, 4.446, 1.334), (-0.6259, 4.446, 1.334)], [], [(1, 0, 31, 30, 29, 28, 27, 26, 25, 24, 23, 22, 21, 20, 19, 18, 17, 16, 15, 14, 13, 12, 11, 10, 9, 8, 7, 6, 5, 4, 3, 2), (43, 44, 76, 75), (3, 4, 36, 35), (30, 31, 63, 62), (17, 18, 50, 49), (4, 5, 37, 36), (31, 0, 33, 63), (18, 19, 51, 50), (5, 6, 38, 37), (19, 20, 52, 51), (6, 7, 39, 38), (20, 21, 53, 52), (7, 8, 40, 39), (21, 22, 54, 53), (8, 9, 41, 40), (22, 23, 55, 54), (9, 10, 42, 41), (23, 24, 56, 55), (10, 11, 43, 42), (24, 25, 57, 56), (11, 12, 44, 43), (25, 26, 58, 57), (12, 13, 45, 44), (26, 27, 59, 58), (13, 14, 46, 45), (0, 1, 32, 33), (27, 28, 60, 59), (14, 15, 47, 46), (1, 2, 34, 32), (28, 29, 61, 60), (15, 16, 48, 47), (2, 3, 35, 34), (29, 30, 62, 61), (16, 17, 49, 48), (78, 79, 111, 110), (57, 58, 90, 89), (44, 45, 77, 76), (58, 59, 91, 90), (45, 46, 78, 77), (33, 32, 64, 65), (59, 60, 92, 91), (46, 47, 79, 78), (32, 34, 66, 64), (60, 61, 93, 92), (47, 48, 80, 79), (34, 35, 67, 66), (61, 62, 94, 93), (48, 49, 81, 80), (35, 36, 68, 67), (62, 63, 95, 94), (49, 50, 82, 81), (36, 37, 69, 68), (63, 33, 65, 95), (50, 51, 83, 82), (37, 38, 70, 69), (51, 52, 84, 83), (38, 39, 71, 70), (52, 53, 85, 84), (39, 40, 72, 71), (53, 54, 86, 85), (40, 41, 73, 72), (54, 55, 87, 86), (41, 42, 74, 73), (55, 56, 88, 87), (42, 43, 75, 74), (56, 57, 89, 88), (113, 114, 146, 145), (64, 66, 98, 96), (92, 93, 125, 124), (79, 80, 112, 111), (66, 67, 99, 98), (93, 94, 126, 125), (80, 81, 113, 112), (67, 68, 100, 99), (94, 95, 127, 126), (81, 82, 114, 113), (68, 69, 101, 100), (95, 65, 97, 127), (82, 83, 115, 114), (69, 70, 102, 101), (83, 84, 116, 115), (70, 71, 103, 102), (84, 85, 117, 116), (71, 72, 104, 103), (85, 86, 118, 117), (72, 73, 105, 104), (86, 87, 119, 118), (73, 74, 106, 105), (87, 88, 120, 119), (74, 75, 107, 106), (88, 89, 121, 120), (75, 76, 108, 107), (89, 90, 122, 121), (76, 77, 109, 108), (90, 91, 123, 122), (77, 78, 110, 109), (65, 64, 96, 97), (91, 92, 124, 123), (148, 149, 181, 180), (100, 101, 133, 132), (127, 97, 129, 159), (114, 115, 147, 146), (101, 102, 134, 133), (115, 116, 148, 147), (102, 103, 135, 134), (116, 117, 149, 148), (103, 104, 136, 135), (117, 118, 150, 149), (104, 105, 137, 136), (118, 119, 151, 150), (105, 106, 138, 137), (119, 120, 152, 151), (106, 107, 139, 138), (120, 121, 153, 152), (107, 108, 140, 139), (121, 122, 154, 153), (108, 109, 141, 140), (122, 123, 155, 154), (109, 110, 142, 141), (97, 96, 128, 129), (123, 124, 156, 155), (110, 111, 143, 142), (96, 98, 130, 128), (124, 125, 157, 156), (111, 112, 144, 143), (98, 99, 131, 130), (125, 126, 158, 157), (112, 113, 145, 144), (99, 100, 132, 131), (126, 127, 159, 158), (183, 184, 216, 215), (135, 136, 168, 167), (149, 150, 182, 181), (136, 137, 169, 168), (150, 151, 183, 182), (137, 138, 170, 169), (151, 152, 184, 183), (138, 139, 171, 170), (152, 153, 185, 184), (139, 140, 172, 171), (153, 154, 186, 185), (140, 141, 173, 172), (154, 155, 187, 186), (141, 142, 174, 173), (129, 128, 160, 161), (155, 156, 188, 187), (142, 143, 175, 174), (128, 130, 162, 160), (156, 157, 189, 188), (143, 144, 176, 175), (130, 131, 163, 162), (157, 158, 190, 189), (144, 145, 177, 176), (131, 132, 164, 163), (158, 159, 191, 190), (145, 146, 178, 177), (132, 133, 165, 164), (159, 129, 161, 191), (146, 147, 179, 178), (133, 134, 166, 165), (147, 148, 180, 179), (134, 135, 167, 166), (196, 197, 229, 228), (170, 171, 203, 202), (184, 185, 217, 216), (171, 172, 204, 203), (185, 186, 218, 217), (172, 173, 205, 204), (186, 187, 219, 218), (173, 174, 206, 205), (161, 160, 192, 193), (187, 188, 220, 219), (174, 175, 207, 206), (160, 162, 194, 192), (188, 189, 221, 220), (175, 176, 208, 207), (162, 163, 195, 194), (189, 190, 222, 221), (176, 177, 209, 208), (163, 164, 196, 195), (190, 191, 223, 222), (177, 178, 210, 209), (164, 165, 197, 196), (191, 161, 193, 223), (178, 179, 211, 210), (165, 166, 198, 197), (179, 180, 212, 211), (166, 167, 199, 198), (180, 181, 213, 212), (167, 168, 200, 199), (181, 182, 214, 213), (168, 169, 201, 200), (182, 183, 215, 214), (169, 170, 202, 201), (223, 193, 225, 255), (210, 211, 243, 242), (197, 198, 230, 229), (211, 212, 244, 243), (198, 199, 231, 230), (212, 213, 245, 244), (199, 200, 232, 231), (213, 214, 246, 245), (200, 201, 233, 232), (214, 215, 247, 246), (201, 202, 234, 233), (215, 216, 248, 247), (202, 203, 235, 234), (216, 217, 249, 248), (203, 204, 236, 235), (217, 218, 250, 249), (204, 205, 237, 236), (218, 219, 251, 250), (205, 206, 238, 237), (193, 192, 224, 225), (219, 220, 252, 251), (206, 207, 239, 238), (192, 194, 226, 224), (220, 221, 253, 252), (207, 208, 240, 239), (194, 195, 227, 226), (221, 222, 254, 253), (208, 209, 241, 240), (195, 196, 228, 227), (222, 223, 255, 254), (209, 210, 242, 241), (231, 232, 264, 263), (245, 246, 278, 277), (232, 233, 265, 264), (246, 247, 279, 278), (233, 234, 266, 265), (247, 248, 280, 279), (234, 235, 267, 266), (248, 249, 281, 280), (235, 236, 268, 267), (249, 250, 282, 281), (236, 237, 269, 268), (250, 251, 283, 282), (237, 238, 270, 269), (225, 224, 256, 257), (251, 252, 284, 283), (238, 239, 271, 270), (224, 226, 258, 256), (252, 253, 285, 284), (239, 240, 272, 271), (226, 227, 259, 258), (253, 254, 286, 285), (240, 241, 273, 272), (227, 228, 260, 259), (254, 255, 287, 286), (241, 242, 274, 273), (228, 229, 261, 260), (255, 225, 257, 287), (242, 243, 275, 274), (229, 230, 262, 261), (243, 244, 276, 275), (230, 231, 263, 262), (244, 245, 277, 276), (266, 267, 299, 298), (280, 281, 313, 312), (267, 268, 300, 299), (281, 282, 314, 313), (268, 269, 301, 300), (282, 283, 315, 314), (269, 270, 302, 301), (257, 256, 288, 289), (283, 284, 316, 315), (270, 271, 303, 302), (256, 258, 290, 288), (284, 285, 317, 316), (271, 272, 304, 303), (258, 259, 291, 290), (285, 286, 318, 317), (272, 273, 305, 304), (259, 260, 292, 291), (286, 287, 319, 318), (273, 274, 306, 305), (260, 261, 293, 292), (287, 257, 289, 319), (274, 275, 307, 306), (261, 262, 294, 293), (275, 276, 308, 307), (262, 263, 295, 294), (276, 277, 309, 308), (263, 264, 296, 295), (277, 278, 310, 309), (264, 265, 297, 296), (278, 279, 311, 310), (265, 266, 298, 297), (279, 280, 312, 311), (301, 302, 334, 333), (289, 288, 320, 321), (315, 316, 348, 347), (302, 303, 335, 334), (288, 290, 322, 320), (316, 317, 349, 348), (303, 304, 336, 335), (290, 291, 323, 322), (317, 318, 350, 349), (304, 305, 337, 336), (291, 292, 324, 323), (318, 319, 351, 350), (305, 306, 338, 337), (292, 293, 325, 324), (319, 289, 321, 351), (306, 307, 339, 338), (293, 294, 326, 325), (307, 308, 340, 339), (294, 295, 327, 326), (308, 309, 341, 340), (295, 296, 328, 327), (309, 310, 342, 341), (296, 297, 329, 328), (310, 311, 343, 342), (297, 298, 330, 329), (311, 312, 344, 343), (298, 299, 331, 330), (312, 313, 345, 344), (299, 300, 332, 331), (313, 314, 346, 345), (300, 301, 333, 332), (314, 315, 347, 346)])
me_circle.use_remesh_preserve_volume = False
me_circle.use_remesh_preserve_attributes = False
me_circle.use_mirror_vertex_groups = False
me_circle.update()
me_cube_001 = bpy.data.meshes.new('Cube.001')
me_cube_001.from_pydata([(-1.939, 4.209, 0.4175), (-1.939, 4.209, 0.469), (-1.939, 4.82, 0.4175), (-1.939, 4.82, 0.469), (-1.328, 4.209, 0.4175), (-1.328, 4.209, 0.469), (-1.328, 4.82, 0.4175), (-1.328, 4.82, 0.469), (-1.899, 4.82, 0.4175), (-1.899, 4.82, 0.469), (-1.899, 4.209, 0.4175), (-1.899, 4.209, 0.469), (-1.852, 4.82, 0.469), (-1.852, 4.209, 0.4175), (-1.852, 4.82, 0.4175), (-1.852, 4.209, 0.469), (-1.376, 4.82, 0.469), (-1.376, 4.209, 0.4175), (-1.376, 4.82, 0.4175), (-1.376, 4.209, 0.469), (-1.42, 4.82, 0.4175), (-1.42, 4.209, 0.469), (-1.42, 4.82, 0.469), (-1.42, 4.209, 0.4175), (-1.939, 4.245, 0.4175), (-1.939, 4.245, 0.469), (-1.328, 4.245, 0.4175), (-1.328, 4.245, 0.469), (-1.899, 4.245, 0.469), (-1.899, 4.245, 0.4175), (-1.852, 4.245, 0.469), (-1.852, 4.245, 0.4175), (-1.376, 4.245, 0.469), (-1.376, 4.245, 0.4175), (-1.42, 4.245, 0.4175), (-1.42, 4.245, 0.469), (-1.939, 4.3, 0.469), (-1.328, 4.3, 0.4175), (-1.939, 4.3, 0.4175), (-1.328, 4.3, 0.469), (-1.899, 4.3, 0.469), (-1.899, 4.3, 0.4175), (-1.852, 4.3, 0.469), (-1.852, 4.3, 0.4175), (-1.376, 4.3, 0.469), (-1.376, 4.3, 0.4175), (-1.42, 4.3, 0.4175), (-1.42, 4.3, 0.469), (-1.939, 4.775, 0.469), (-1.328, 4.775, 0.4175), (-1.939, 4.775, 0.4175), (-1.328, 4.775, 0.469), (-1.899, 4.775, 0.469), (-1.899, 4.775, 0.4175), (-1.852, 4.775, 0.469), (-1.852, 4.775, 0.4175), (-1.376, 4.775, 0.469), (-1.376, 4.775, 0.4175), (-1.42, 4.775, 0.4175), (-1.42, 4.775, 0.469), (-1.939, 4.727, 0.4175), (-1.328, 4.727, 0.469), (-1.899, 4.727, 0.469), (-1.899, 4.727, 0.4175), (-1.852, 4.727, 0.469), (-1.852, 4.727, 0.4175), (-1.376, 4.727, 0.469), (-1.376, 4.727, 0.4175), (-1.42, 4.727, 0.4175), (-1.42, 4.727, 0.469), (-1.939, 4.727, 0.469), (-1.328, 4.727, 0.4175), (-1.899, 4.3, 0.02911), (-1.899, 4.245, 0.02911), (-1.852, 4.3, 0.02911), (-1.852, 4.245, 0.02911), (-1.376, 4.3, 0.02911), (-1.376, 4.245, 0.02911), (-1.42, 4.3, 0.02911), (-1.42, 4.245, 0.02911), (-1.376, 4.775, 0.02911), (-1.42, 4.775, 0.02911), (-1.852, 4.775, 0.02911), (-1.899, 4.775, 0.02911), (-1.899, 4.727, 0.02911), (-1.852, 4.727, 0.02911), (-1.376, 4.727, 0.02911), (-1.42, 4.727, 0.02911), (-1.899, 4.3, 0.7171), (-1.899, 4.245, 0.7171), (-1.852, 4.3, 0.7171), (-1.852, 4.245, 0.7171), (-1.899, 4.775, 0.7171), (-1.852, 4.775, 0.7171), (-1.899, 4.727, 0.7171), (-1.852, 4.727, 0.7171), (-1.899, 4.3, 0.78), (-1.899, 4.245, 0.78), (-1.852, 4.3, 0.78), (-1.852, 4.245, 0.78), (-1.899, 4.775, 0.78), (-1.852, 4.775, 0.78), (-1.899, 4.727, 0.78), (-1.852, 4.727, 0.78), (-1.899, 4.3, 1.004), (-1.899, 4.245, 1.004), (-1.852, 4.3, 1.004), (-1.852, 4.245, 1.004), (-1.899, 4.775, 1.004), (-1.852, 4.775, 1.004), (-1.899, 4.727, 1.004), (-1.852, 4.727, 1.004), (-1.899, 4.3, 1.051), (-1.899, 4.245, 1.051), (-1.852, 4.3, 1.051), (-1.852, 4.245, 1.051), (-1.899, 4.775, 1.051), (-1.852, 4.775, 1.051), (-1.899, 4.727, 1.051), (-1.852, 4.727, 1.051), (-1.899, 4.3, 1.081), (-1.899, 4.245, 1.081), (-1.852, 4.3, 1.081), (-1.852, 4.245, 1.081), (-1.899, 4.775, 1.081), (-1.852, 4.775, 1.081), (-1.899, 4.727, 1.081), (-1.852, 4.727, 1.081), (-1.899, 4.3, 1.004), (-1.852, 4.3, 1.004), (-1.899, 4.727, 1.004), (-1.852, 4.727, 1.004), (-1.899, 4.3, 1.051), (-1.852, 4.3, 1.051), (-1.899, 4.727, 1.051), (-1.852, 4.727, 1.051)], [], [(50, 48, 3, 2), (18, 16, 7, 6), (26, 27, 5, 4), (10, 11, 1, 0), (33, 26, 4, 17), (28, 25, 1, 11), (30, 28, 11, 15), (24, 29, 10, 0), (13, 15, 11, 10), (2, 3, 9, 8), (23, 21, 15, 13), (35, 30, 15, 21), (29, 31, 13, 10), (8, 9, 12, 14), (27, 32, 19, 5), (4, 5, 19, 17), (34, 33, 17, 23), (20, 22, 16, 18), (14, 12, 22, 20), (31, 34, 23, 13), (32, 35, 21, 19), (17, 19, 21, 23), (44, 47, 35, 32), (43, 46, 34, 31), (65, 63, 84, 85), (39, 44, 32, 27), (46, 45, 76, 78), (47, 42, 30, 35), (38, 41, 29, 24), (42, 40, 88, 90), (40, 36, 25, 28), (45, 37, 26, 33), (37, 39, 27, 26), (0, 1, 25, 24), (71, 61, 39, 37), (67, 71, 37, 45), (62, 70, 36, 40), (64, 62, 40, 42), (60, 63, 41, 38), (69, 64, 42, 47), (63, 65, 43, 41), (61, 66, 44, 39), (68, 67, 45, 46), (65, 68, 46, 43), (66, 69, 47, 44), (24, 25, 36, 38), (16, 22, 59, 56), (14, 20, 58, 55), (20, 18, 57, 58), (7, 16, 56, 51), (8, 14, 55, 53), (22, 12, 54, 59), (2, 8, 53, 50), (12, 9, 52, 54), (9, 3, 48, 52), (18, 6, 49, 57), (6, 7, 51, 49), (60, 70, 48, 50), (38, 36, 70, 60), (56, 59, 69, 66), (55, 58, 68, 65), (43, 31, 75, 74), (51, 56, 66, 61), (33, 34, 79, 77), (59, 54, 64, 69), (50, 53, 63, 60), (30, 42, 90, 91), (52, 48, 70, 62), (57, 49, 71, 67), (49, 51, 61, 71), (78, 76, 77, 79), (72, 74, 75, 73), (81, 80, 86, 87), (83, 82, 85, 84), (63, 53, 83, 84), (31, 29, 73, 75), (45, 33, 77, 76), (34, 46, 78, 79), (58, 57, 80, 81), (55, 65, 85, 82), (53, 55, 82, 83), (57, 67, 86, 80), (29, 41, 72, 73), (41, 43, 74, 72), (67, 68, 87, 86), (68, 58, 81, 87), (93, 92, 100, 101), (95, 93, 101, 103), (62, 64, 95, 94), (40, 28, 89, 88), (54, 52, 92, 93), (64, 54, 93, 95), (52, 62, 94, 92), (28, 30, 91, 89), (98, 96, 104, 106), (100, 102, 110, 108), (89, 91, 99, 97), (88, 89, 97, 96), (98, 103, 102, 96), (92, 94, 102, 100), (90, 95, 103, 98), (91, 90, 98, 99), (104, 112, 132, 128), (104, 105, 113, 112), (99, 98, 106, 107), (103, 101, 109, 111), (101, 100, 108, 109), (97, 99, 107, 105), (96, 97, 105, 104), (102, 103, 111, 110), (117, 116, 124, 125), (119, 117, 125, 127), (108, 110, 118, 116), (118, 110, 130, 134), (107, 106, 114, 115), (111, 109, 117, 119), (109, 108, 116, 117), (105, 107, 115, 113), (122, 120, 121, 123), (125, 124, 126, 127), (113, 115, 123, 121), (112, 113, 121, 120), (118, 119, 127, 126), (116, 118, 126, 124), (114, 112, 120, 122), (115, 114, 122, 123), (133, 135, 134, 132), (129, 131, 135, 133), (106, 104, 128, 129), (119, 118, 134, 135), (112, 114, 133, 132), (111, 119, 135, 131), (114, 106, 129, 133), (110, 111, 131, 130), (132, 134, 130, 128), (128, 130, 131, 129), (96, 102, 94, 88), (88, 94, 95, 90)])
me_cube_001.use_remesh_preserve_volume = False
me_cube_001.use_remesh_preserve_attributes = False
me_cube_001.use_mirror_vertex_groups = False
me_cube_001.update()
me_cube = bpy.data.meshes.new('Cube')
me_cube.from_pydata([(0.6075, 5.019, 0.8993), (0.6075, 3.921, 0.8993), (-0.9151, 3.921, 0.8993), (-0.9151, 5.019, 0.8993), (0.6075, 5.019, 1.026), (0.6075, 3.921, 1.026), (-0.9151, 3.921, 1.026), (-0.9151, 5.019, 1.026), (-0.8012, 5.019, 0.8993), (-0.8012, 3.921, 0.8993), (-0.8012, 5.019, 1.026), (-0.8012, 3.921, 1.026), (-0.6848, 5.019, 0.8993), (-0.6848, 3.921, 0.8993), (-0.6848, 5.019, 1.026), (-0.6848, 3.921, 1.026), (0.4829, 5.019, 0.8993), (0.4829, 3.921, 0.8993), (0.4829, 5.019, 1.026), (0.4829, 3.921, 1.026), (0.3428, 5.019, 0.8993), (0.3428, 3.921, 0.8993), (0.3428, 5.019, 1.026), (0.3428, 3.921, 1.026), (0.6075, 4.027, 0.8993), (-0.9151, 4.027, 0.8993), (0.6075, 4.027, 1.026), (-0.9151, 4.027, 1.026), (-0.8012, 4.027, 1.026), (-0.8012, 4.027, 0.8993), (-0.6848, 4.027, 0.8993), (-0.6848, 4.027, 1.026), (0.4829, 4.027, 1.026), (0.4829, 4.027, 0.8993), (0.3428, 4.027, 1.026), (0.3428, 4.027, 0.8993), (-0.9151, 4.153, 0.8993), (-0.9151, 4.153, 1.026), (-0.8012, 4.153, 0.8993), (-0.6848, 4.153, 0.8993), (0.4829, 4.153, 0.8993), (0.3428, 4.153, 0.8993), (0.6075, 4.153, 0.8993), (0.6075, 4.153, 1.026), (-0.8012, 4.153, 1.026), (-0.6848, 4.153, 1.026), (0.4829, 4.153, 1.026), (0.3428, 4.153, 1.026), (-0.9151, 4.916, 0.8993), (-0.9151, 4.916, 1.026), (-0.8012, 4.916, 0.8993), (-0.6848, 4.916, 0.8993), (0.4829, 4.916, 0.8993), (0.3428, 4.916, 0.8993), (0.6075, 4.916, 0.8993), (0.6075, 4.916, 1.026), (-0.8012, 4.916, 1.026), (-0.6848, 4.916, 1.026), (0.4829, 4.916, 1.026), (0.3428, 4.916, 1.026), (0.6075, 4.794, 0.8993), (0.6075, 4.794, 1.026), (-0.8012, 4.794, 1.026), (-0.6848, 4.794, 1.026), (0.4829, 4.794, 1.026), (0.3428, 4.794, 1.026), (-0.9151, 4.794, 0.8993), (-0.9151, 4.794, 1.026), (-0.8012, 4.794, 0.8993), (-0.6848, 4.794, 0.8993), (0.4829, 4.794, 0.8993), (0.3428, 4.794, 0.8993), (0.468, 4.04, 0.02129), (0.3577, 4.04, 0.02129), (-0.6943, 4.037, 0.02129), (-0.7916, 4.037, 0.02129), (-0.7916, 4.142, 0.02129), (-0.6943, 4.142, 0.02129), (0.468, 4.139, 0.02129), (0.3577, 4.139, 0.02129), (-0.7893, 4.807, 0.02129), (-0.7893, 4.904, 0.02129), (-0.6967, 4.807, 0.02129), (-0.6967, 4.904, 0.02129), (0.4686, 4.807, 0.02129), (0.4686, 4.904, 0.02129), (0.3571, 4.807, 0.02129), (0.3571, 4.904, 0.02129)], [], [(29, 9, 2, 25), (28, 27, 6, 11), (24, 26, 5, 1), (9, 11, 6, 2), (48, 49, 7, 3), (10, 8, 3, 7), (14, 12, 8, 10), (13, 15, 11, 9), (31, 28, 11, 15), (30, 13, 9, 29), (35, 21, 13, 30), (34, 31, 15, 23), (21, 23, 15, 13), (22, 20, 12, 14), (4, 0, 16, 18), (1, 5, 19, 17), (26, 32, 19, 5), (24, 1, 17, 33), (18, 16, 20, 22), (17, 19, 23, 21), (32, 34, 23, 19), (33, 17, 21, 35), (41, 40, 78, 79), (46, 47, 34, 32), (42, 24, 33, 40), (43, 46, 32, 26), (47, 45, 31, 34), (41, 35, 30, 39), (71, 53, 87, 86), (45, 44, 28, 31), (2, 6, 27, 25), (42, 43, 26, 24), (44, 37, 27, 28), (38, 29, 25, 36), (68, 38, 36, 66), (62, 67, 37, 44), (60, 61, 43, 42), (63, 62, 44, 45), (69, 39, 38, 68), (71, 41, 39, 69), (65, 63, 45, 47), (61, 64, 46, 43), (60, 42, 40, 70), (64, 65, 47, 46), (70, 40, 41, 71), (25, 27, 37, 36), (16, 52, 53, 20), (18, 22, 59, 58), (0, 54, 52, 16), (4, 18, 58, 55), (22, 14, 57, 59), (20, 53, 51, 12), (12, 51, 50, 8), (14, 10, 56, 57), (0, 4, 55, 54), (10, 7, 49, 56), (8, 50, 48, 3), (66, 67, 49, 48), (36, 37, 67, 66), (53, 52, 85, 87), (58, 59, 65, 64), (54, 60, 70, 52), (55, 58, 64, 61), (59, 57, 63, 65), (53, 71, 69, 51), (52, 70, 84, 85), (57, 56, 62, 63), (54, 55, 61, 60), (56, 49, 67, 62), (50, 68, 66, 48), (78, 72, 73, 79), (77, 74, 75, 76), (85, 84, 86, 87), (83, 82, 80, 81), (69, 68, 80, 82), (38, 39, 77, 76), (30, 29, 75, 74), (70, 71, 86, 84), (29, 38, 76, 75), (33, 35, 73, 72), (39, 30, 74, 77), (68, 50, 81, 80), (40, 33, 72, 78), (51, 69, 82, 83), (50, 51, 83, 81), (35, 41, 79, 73)])
me_cube.materials.append(mat_material)
me_cube.use_remesh_preserve_volume = False
me_cube.use_remesh_preserve_attributes = False
me_cube.use_mirror_vertex_groups = False
me_cube.update()

# ---- objects
ob_wall = bpy.data.objects.new('wall', me_cube_003)
ob_circle = bpy.data.objects.new('Circle', me_circle_001)
ob_chair_001 = bpy.data.objects.new('chair.001', me_cube_002)
ob_bowl = bpy.data.objects.new('bowl', me_cylinder_001)
ob_bottle = bpy.data.objects.new('bottle', me_circle)
ob_chair = bpy.data.objects.new('chair', me_cube_001)
ob_table = bpy.data.objects.new('Table', me_cube)

# ---- transforms, parenting, visibility, modifiers, constraints
ob_wall.location = (0.0, 0.0, 0.0)
ob_wall.lineart.crease_threshold = 0.0
ob_circle.location = (0.0, 0.0, 0.0)
ob_circle.lineart.crease_threshold = 0.0
ob_chair_001.location = (0.0, 0.0, 0.0)
ob_chair_001.lineart.crease_threshold = 0.0
ob_bowl.location = (0.0, 0.0, 0.0)
ob_bowl.lineart.crease_threshold = 0.0
ob_bottle.location = (0.0, 0.0, 0.0)
ob_bottle.lineart.crease_threshold = 0.0
ob_chair.location = (0.0, 0.0, 0.0)
ob_chair.lineart.crease_threshold = 0.0
ob_table.location = (0.0, 0.0, 0.0)
ob_table.lock_rotations_4d = False
ob_table.empty_display_type = 'ARROWS'
ob_table.lineart.crease_threshold = 0.0

# ---- collection membership
col_collection_1.objects.link(ob_wall)
col_collection_1.objects.link(ob_circle)
col_collection_1.objects.link(ob_chair_001)
col_collection_1.objects.link(ob_bowl)
col_collection_1.objects.link(ob_bottle)
col_collection_1.objects.link(ob_chair)
col_collection_1.objects.link(ob_table)

# ---- scene / render settings (as saved in the file)
scene.frame_start = 1; scene.frame_end = 250; scene.frame_set(1)
scene.render.engine = 'BLENDER_EEVEE_NEXT'
scene.render.resolution_percentage = 50
scene.render.dither_intensity = 0.0
scene.cycles.use_denoising = False
scene.cycles.samples = 128
scene.cycles.sampling_pattern = 'TABULATED_SOBOL'
scene.cycles.use_adaptive_sampling = False
scene.cycles.use_light_tree = False
scene.cycles.blur_glossy = 0.0
scene.cycles.sample_clamp_indirect = 0.0
scene.view_settings.view_transform = 'Standard'
bpy.context.view_layer.update()

# ---- added for rendering (the .blend has no active camera and no usable light): camera, sun
cam_auto = bpy.data.cameras.new('AutoCamera')
cam_auto.lens = 50.0
cam_auto.sensor_width = 36.0
cam_auto.clip_end = 1000.0
ob_auto_camera = bpy.data.objects.new('AutoCamera', cam_auto)
scene.collection.objects.link(ob_auto_camera)
ob_auto_camera.location = (17.9625, -19.3854, 15.2932)
ob_auto_camera.rotation_euler = (1.09748, -7.21219e-08, 0.694738)
scene.camera = ob_auto_camera
light_auto_sun = bpy.data.lights.new('AutoSun', 'SUN')
light_auto_sun.energy = 3.0
light_auto_sun.angle = 0.0523599
ob_auto_sun = bpy.data.objects.new('AutoSun', light_auto_sun)
scene.collection.objects.link(ob_auto_sun)
ob_auto_sun.rotation_euler = (0.872665, 0.174533, 0.523599)
bpy.context.view_layer.update()
